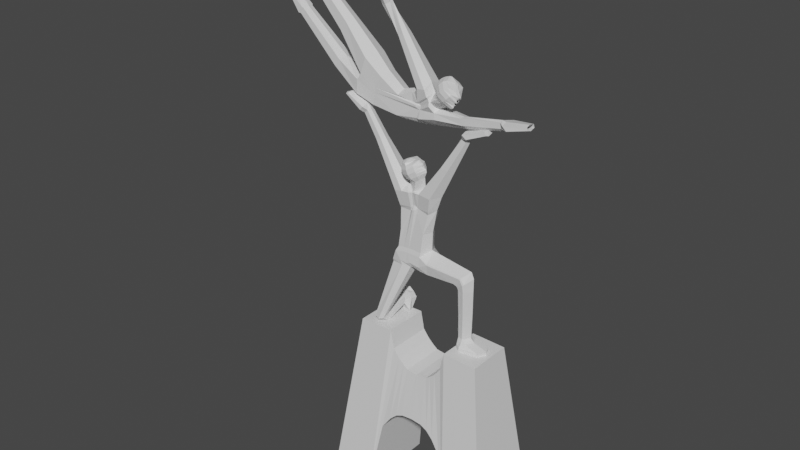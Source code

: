 # Source: Prometeo_1_.blend  (saved by Blender 3.4.6; exported with 4.5.12 LTS)
import bpy
from mathutils import Matrix  # noqa: F401  (used for matrix-valued properties, if any)

bpy.ops.wm.read_factory_settings(use_empty=True)
scene = bpy.context.scene
scene.name = 'Scene'

# ---- collections
col_collection = bpy.data.collections.new('Collection'); scene.collection.children.link(col_collection)

# ---- materials (node trees are filled in below, after node groups)
mat_material = bpy.data.materials.new('Material')
mat_material.alpha_threshold = 0.0
mat_material.use_transparent_shadow = False
mat_material.roughness = 0.5
mat_material.line_color = (0.0, 0.0, 0.0, 1.0)
mat_material_001 = bpy.data.materials.new('Material.001')
mat_material_001.alpha_threshold = 0.0
mat_material_001.use_transparent_shadow = False
mat_material_001.roughness = 0.5
mat_material_001.line_color = (0.0, 0.0, 0.0, 1.0)

# ---- material node trees
mat_material.use_nodes = True; mat_material.node_tree.nodes.clear()
_N = mat_material.node_tree.nodes; _L = mat_material.node_tree.links
n0 = _N.new('ShaderNodeOutputMaterial'); n0.name = 'Material Output'; n0.location = (300, 300)
n1 = _N.new('ShaderNodeBsdfPrincipled'); n1.name = 'Principled BSDF'; n1.location = (10, 300)
n1.distribution = 'GGX'
n1.subsurface_method = 'RANDOM_WALK_SKIN'
n1.inputs[3].default_value = 1.45
n1.inputs[27].default_value = (0.0, 0.0, 0.0, 1.0)
n1.inputs[28].default_value = 1.0
_L.new(n1.outputs[0], n0.inputs[0])
n0.is_active_output = True
mat_material_001.use_nodes = True; mat_material_001.node_tree.nodes.clear()
_N = mat_material_001.node_tree.nodes; _L = mat_material_001.node_tree.links
n0 = _N.new('ShaderNodeOutputMaterial'); n0.name = 'Material Output'; n0.location = (300, 300)
n1 = _N.new('ShaderNodeBsdfPrincipled'); n1.name = 'Principled BSDF'; n1.location = (10, 300)
n1.distribution = 'GGX'
n1.subsurface_method = 'RANDOM_WALK_SKIN'
n1.inputs[3].default_value = 1.45
n1.inputs[27].default_value = (0.0, 0.0, 0.0, 1.0)
n1.inputs[28].default_value = 1.0
_L.new(n1.outputs[0], n0.inputs[0])
n0.is_active_output = True

# ---- world
world_world = bpy.data.worlds.new('World'); scene.world = world_world
world_world.use_nodes = True; world_world.node_tree.nodes.clear()
_N = world_world.node_tree.nodes; _L = world_world.node_tree.links
n0 = _N.new('ShaderNodeOutputWorld'); n0.name = 'World Output'; n0.location = (300, 300)
n1 = _N.new('ShaderNodeBackground'); n1.name = 'Background'; n1.location = (10, 300)
n1.inputs[0].default_value = (0.05088, 0.05088, 0.05088, 1.0)
_L.new(n1.outputs[0], n0.inputs[0])
n0.is_active_output = True
world_world.color = (0.05088, 0.05088, 0.05088)
world_world.use_sun_shadow = False
world_world.sun_shadow_jitter_overblur = 0.0

# ---- meshes
me_cube = bpy.data.meshes.new('Cube')
me_cube.from_pydata([(0.3492, 0.4214, -2.548), (0.3492, 0.5544, -4.121), (0.3492, -0.4214, -2.548), (0.3492, -0.5571, -4.12), (0.5842, -0.5626, -4.222), (0.4968, -0.4214, -2.437), (0.5842, 0.5611, -4.222), (0.4968, 0.4214, -2.437), (0.0, 0.5522, -4.088), (0.000516, -0.4214, -2.589), (0.0, -0.5553, -4.087), (0.000516, 0.4214, -2.589), (0.8141, -0.5742, -4.436), (0.8141, 0.5753, -4.437), (0.6773, 0.4214, -2.276), (0.6773, -0.4214, -2.276), (1.105, -0.5969, -4.854), (1.105, 0.603, -4.854), (0.8811, 0.4214, -2.01), (0.8811, -0.4214, -2.01), (1.468, -0.7531, -7.126), (1.468, 0.7535, -7.124), (0.998, 0.4214, -1.417), (0.998, -0.4214, -1.417), (2.889, -0.7497, -7.063), (2.889, 0.7493, -7.062), (2.121, 0.4214, -1.44), (2.121, -0.4214, -1.44), (-0.3492, 0.4214, -2.548), (-0.3492, 0.5544, -4.121), (-0.3492, -0.4214, -2.548), (-0.3492, -0.5571, -4.12), (-0.5842, -0.5626, -4.222), (-0.4968, -0.4214, -2.437), (-0.5842, 0.5611, -4.222), (-0.4968, 0.4214, -2.437), (-0.000516, -0.4214, -2.589), (-0.000516, 0.4214, -2.589), (-0.8141, -0.5742, -4.436), (-0.8141, 0.5753, -4.437), (-0.6773, 0.4214, -2.276), (-0.6773, -0.4214, -2.276), (-1.105, -0.5969, -4.854), (-1.105, 0.603, -4.854), (-0.8811, 0.4214, -2.01), (-0.8811, -0.4214, -2.01), (-1.468, -0.7531, -7.126), (-1.468, 0.7535, -7.124), (-0.998, 0.4214, -1.417), (-0.998, -0.4214, -1.417), (-2.889, -0.7497, -7.063), (-2.889, 0.7493, -7.062), (-2.121, 0.4214, -1.44), (-2.121, -0.4214, -1.44), (1.841, 0.1782, -1.434), (1.968, 0.03405, -1.437), (1.831, -0.122, -1.434), (1.238, -0.1924, -1.422), (1.073, -0.1254, -1.42), (1.062, 0.1462, -1.419), (1.244, 0.2343, -1.422), (1.843, 0.1782, -1.329), (1.97, 0.03405, -1.332), (1.833, -0.122, -1.329), (1.24, -0.1924, -1.317), (1.075, -0.1254, -1.315), (1.064, 0.1462, -1.315), (1.246, 0.2343, -1.317), (1.38, 0.1782, -1.198), (1.507, 0.03405, -1.2), (1.37, -0.122, -1.198), (1.242, -0.1323, -1.186), (1.078, -0.1014, -1.183), (1.067, 0.1298, -1.183), (1.249, 0.1874, -1.186), (1.276, 0.147, -1.085), (1.403, 0.03107, -1.088), (1.266, -0.09443, -1.085), (1.244, -0.1027, -1.078), (1.079, -0.07782, -1.075), (1.068, 0.1081, -1.075), (1.25, 0.1544, -1.078), (1.015, 0.02175, -1.419), (1.017, 0.02175, -1.315), (1.02, 0.02555, -1.183), (1.021, 0.02424, -1.075), (1.328, 0.1085, 0.5364), (1.484, -0.01476, 0.5332), (1.316, -0.1482, 0.5366), (1.288, -0.1569, 0.5456), (1.086, -0.1305, 0.5486), (1.015, -0.02203, 0.5486), (1.073, 0.0671, 0.5487), (1.296, 0.1163, 0.5454), (1.204, 0.1074, 0.971), (1.327, 0.1118, 0.8061), (1.49, -0.01696, 0.9619), (1.313, -0.1564, 0.7975), (1.274, -0.1655, 0.7589), (1.047, -0.1379, 0.6489), (0.9683, -0.02455, 0.599), (1.032, 0.06859, 0.6397), (1.283, 0.12, 0.7644), (1.408, -0.0173, 1.16), (1.19, -0.1522, 0.9608), (1.162, -0.1611, 0.9306), (0.9152, -0.1344, 0.6865), (0.8385, -0.02465, 0.6272), (0.9007, 0.06551, 0.6756), (1.171, 0.1153, 0.9371), (1.07, 0.09293, -0.2632), (-0.06795, 0.261, 0.9883), (-0.0692, 0.07889, 1.253), (-0.07103, -0.1183, 0.9715), (-0.07064, -0.1313, 0.9304), (-0.08432, -0.09218, 0.5833), (-0.09974, 0.009049, 0.4876), (-0.08738, 0.1999, 0.5654), (-0.06866, 0.2726, 0.9413), (1.444, 0.01422, -0.2772), (1.302, 0.1327, -0.2743), (1.273, 0.1403, -0.2661), (1.266, -0.1225, -0.266), (1.083, -0.09707, -0.2633), (1.291, -0.1141, -0.2741), (0.9916, 0.007232, -0.2632), (-0.363, 0.3172, 1.092), (-0.1418, 0.07641, 1.264), (-0.3647, -0.1128, 1.075), (-0.3664, -0.1253, 0.7488), (-0.36, -0.08777, 0.5936), (-0.3754, 0.06611, 0.4979), (-0.3631, 0.1925, 0.5757), (-0.3659, 0.3283, 0.7598), (-1.251, 0.2954, 1.033), (-0.7492, 0.3353, 1.107), (0.08596, 0.02107, 2.648), (-0.7509, -0.1124, 1.09), (-0.7241, -0.1249, 0.7903), (-0.6285, -0.08737, 0.6486), (-0.6104, 0.06651, 0.5179), (-0.6316, 0.1929, 0.6307), (-0.7851, 0.3465, 0.7582), (-1.287, 0.07718, 1.203), (-1.254, -0.1121, 1.016), (-1.374, -0.09793, 0.6854), (-1.366, -0.087, 0.6077), (-1.437, 0.06688, 0.5364), (-1.395, 0.2073, 0.5898), (-1.346, 0.2795, 0.7197), (-1.434, 0.06539, 0.6865), (-0.9295, -0.001862, 3.237), (-1.041, -0.1248, 0.7465), (-1.04, 0.3466, 0.7574), (-0.9974, 0.3029, 0.6165), (-0.9943, -0.1235, 0.6344), (-0.4056, -0.1117, 3.087), (-0.993, -0.1123, 1.066), (-0.9909, 0.3355, 1.083), (-0.8894, 0.3318, 0.7525), (-0.7186, -0.0873, 0.624), (-0.8633, -0.1124, 1.078), (-0.7006, 0.06657, 0.5211), (-0.8613, 0.3206, 1.095), (-0.9673, -0.1248, 0.7601), (-0.7216, 0.193, 0.6061), (-0.5416, 0.2327, 2.723), (-0.7338, 0.2758, 1.242), (-1.158, 0.2762, 1.193), (-0.34, 0.2755, 1.229), (-0.9496, 0.2759, 1.222), (-0.8374, 0.2322, 1.232), (-0.7347, -0.0958, 1.233), (-1.159, -0.09544, 1.185), (-0.3408, -0.09613, 1.22), (-0.9507, -0.09568, 1.213), (-0.8383, -0.09574, 1.223), (-1.598, -0.1373, -1.178), (-1.785, -0.1431, -1.158), (-1.787, -0.2085, -1.238), (-1.784, -0.3037, -1.282), (-1.48, -0.1418, -1.163), (-1.597, -0.3466, -1.302), (-1.556, -0.02941, -1.104), (-1.479, -0.3025, -1.287), (-1.471, -0.2062, -1.247), (-2.121, -0.367, -1.44), (-0.998, -0.3939, -1.417), (-0.6615, 0.2238, 1.854), (0.2732, -0.002679, 3.132), (-0.09324, 0.05319, 1.877), (-1.082, 0.2241, 1.768), (-1.199, 0.05395, 1.808), (-0.2685, -0.09025, 1.833), (-0.2663, 0.2697, 3.1), (-0.8773, 0.2239, 1.835), (-0.7651, 0.2003, 1.844), (-0.2677, 0.2234, 1.842), (-0.5226, -0.06493, 2.484), (-1.084, -0.08956, 1.759), (-0.7439, -0.0648, 2.449), (-0.6579, -0.08986, 2.503), (-1.117, 0.2331, 2.709), (-1.244, 0.02195, 2.646), (-0.2976, -0.002183, 3.241), (-0.09891, -0.08807, 2.598), (-1.373, 0.07385, 1.025), (-0.8529, 0.2329, 2.698), (-0.6721, 0.2093, 2.611), (-0.09794, 0.2323, 2.608), (-0.4983, -0.06056, 2.59), (-1.119, -0.08727, 2.538), (-0.7181, -0.08755, 2.581), (-0.6732, -0.06048, 2.601), (-1.236, 0.2305, 3.017), (-1.42, -0.001575, 3.09), (0.01466, -0.1393, 3.069), (-0.8407, -0.002013, 3.209), (-0.865, 0.247, 3.071), (-0.7029, 0.2355, 3.086), (0.01587, 0.2205, 3.081), (-0.5416, -0.1188, 3.088), (-1.238, -0.1383, 3.004), (-0.7558, -0.1386, 3.065), (-0.6475, -0.1045, 3.073), (1.864, -0.07508, 5.495), (1.276, -0.04347, 5.151), (0.9723, -0.04331, 5.159), (1.187, -0.08894, 5.124), (1.188, 0.03175, 5.129), (1.011, 0.0319, 5.137), (1.013, -0.08878, 5.132), (-0.9848, 0.2635, 3.053), (-2.383, 0.03206, 5.078), (-0.99, -0.1385, 3.041), (-1.988, 0.09747, 4.347), (-2.123, -0.02077, 4.367), (-0.5058, 0.2445, 3.095), (-1.826, 0.09735, 4.412), (-1.987, -0.09233, 4.338), (-1.827, -0.09245, 4.403), (-1.777, -0.02092, 4.475), (-2.496, -0.06025, 5.058), (-2.959, 0.01514, 5.554), (-2.272, 0.03196, 5.172), (-2.381, -0.1161, 5.071), (-2.27, -0.1162, 5.165), (-2.25, -0.06037, 5.235), (0.3481, -0.02274, 4.156), (0.3511, -0.1138, 4.11), (0.7748, -0.02307, 4.142), (0.6017, 0.1275, 4.105), (0.6009, -0.1141, 4.097), (0.4198, 0.1279, 4.119), (-0.5561, 0.1074, 3.215), (-0.5979, -0.09683, 3.115), (-0.4271, -0.1381, 3.65), (-0.8452, -0.0251, 3.363), (-0.3027, -0.02531, 3.602), (-0.4926, 0.07222, 3.479), (-0.525, -0.1067, 3.432), (-0.9924, -0.03023, 3.419), (-0.2352, -0.03048, 3.77), (-0.5652, 0.1298, 3.588), (-0.6043, -0.1689, 3.531), (-0.8373, 0.3391, 0.7554), (-0.4212, -0.09286, 3.517), (-0.6079, -0.06052, 2.657), (-0.6555, 0.06654, 0.5195), (-0.8071, -0.1124, 1.084), (-0.4478, -0.04951, 3.178), (-0.6069, 0.221, 2.667), (-0.5929, -0.08989, 2.508), (-0.6735, -0.08734, 0.6363), (-0.5006, -0.1388, 3.087), (-0.7133, 0.212, 1.849), (-0.7865, -0.09577, 1.228), (-0.7856, 0.2439, 1.237), (-0.3799, 0.07333, 3.679), (-0.3773, 0.04128, 3.541), (-0.6766, 0.193, 0.6184), (-0.8313, -0.1248, 0.7258), (-0.4269, 0.0526, 3.267), (-0.3861, 0.2697, 3.098), (-0.8057, -0.1379, 3.475), (-0.8053, 0.328, 1.101), (-0.7865, 0.09935, 3.503), (-0.6924, -0.09278, 3.397), (-0.6765, 0.06001, 3.421), (-0.7193, -0.04942, 3.159), (-0.6984, 0.05268, 3.248), (-0.5945, -0.1116, 3.08), (-0.6043, 0.2279, 3.09), (-0.4452, -0.1552, 3.749), (-1.052, -0.03342, 3.466), (-0.2433, -0.0337, 3.849), (-0.6012, 0.1473, 3.678), (-0.6453, -0.19, 3.614), (-0.3919, 0.08353, 3.781), (-0.8727, -0.1551, 3.551), (-0.851, 0.1129, 3.583), (-0.6264, 0.1615, 3.734), (-0.8762, 0.1241, 3.639), (-1.084, -0.03533, 3.541), (-0.4704, -0.168, 3.804), (-0.2993, -0.03537, 3.877), (-0.4171, 0.09208, 3.837), (-0.8979, -0.1678, 3.606), (-0.6705, -0.206, 3.669), (-0.6542, 0.1594, 3.798), (-0.904, 0.1219, 3.702), (-1.102, -0.0375, 3.629), (-0.4981, -0.1702, 3.868), (-0.3041, -0.03736, 3.929), (-0.4448, 0.08991, 3.9), (-0.9257, -0.17, 3.67), (-0.6982, -0.2081, 3.733), (-0.3693, -0.00388, 3.925), (-0.3614, -0.05754, 3.923), (-0.3763, -0.0292, 3.922), (-0.6846, 0.1567, 3.873), (-0.9344, 0.1193, 3.777), (-1.107, -0.04015, 3.719), (-0.4752, 0.08726, 3.975), (-0.9561, -0.1727, 3.745), (-0.7286, -0.2108, 3.808), (-0.5285, -0.1728, 3.943), (-0.3644, -0.02118, 3.995), (-0.3564, -0.04452, 3.993), (-0.3524, -0.0322, 3.999), (-0.7237, 0.1325, 3.982), (-0.9467, 0.09908, 3.897), (-1.101, -0.04324, 3.845), (-0.5287, 0.0705, 4.003), (-0.9661, -0.1615, 3.868), (-0.7631, -0.1956, 3.924), (-0.5763, -0.1617, 3.975), (-0.4379, -0.01271, 4.017), (-0.4308, -0.06061, 4.015), (-0.4272, -0.03531, 4.02), (-0.7795, 0.1153, 4.037), (-0.9201, 0.08463, 3.969), (-1.075, -0.04602, 3.917), (-0.6481, -0.0133, 4.056), (-0.9395, -0.1546, 3.94), (-0.8188, -0.1858, 3.979), (-0.6493, -0.08304, 4.027), (-0.4837, -0.01638, 4.103), (-0.4766, -0.06428, 4.101), (-0.473, -0.03898, 4.106), (-0.8357, -0.0009212, 4.048), (-0.8742, -0.009313, 4.038), (-0.9164, -0.04505, 4.024), (-0.7998, -0.0361, 4.062), (-0.8795, -0.07476, 4.031), (-0.8465, -0.0833, 4.032), (-0.8001, -0.05518, 4.054), (-2.454, 0.1311, 5.181), (-2.563, -0.0663, 5.144), (-2.359, 0.1309, 5.292), (-2.451, -0.1902, 5.175), (-2.357, -0.1904, 5.285), (-2.347, -0.06647, 5.358), (-3.05, -0.1028, 5.542), (-2.915, -0.09367, 5.589), (-2.888, 0.015, 5.584), (-2.955, -0.1981, 5.553), (-2.885, -0.1982, 5.582), (-2.885, -0.1029, 5.6), (1.352, -0.05199, 5.208), (1.098, -0.05183, 5.375), (1.262, -0.1719, 5.232), (1.266, 0.1403, 5.236), (1.12, 0.1407, 5.336), (1.119, -0.1715, 5.331), (1.88, -0.07513, 5.454), (1.819, -0.07501, 5.608), (1.857, -0.1433, 5.483), (1.858, 0.03024, 5.486), (1.823, 0.03055, 5.577), (1.822, -0.143, 5.573), (-1.574, -0.1124, -1.186), (-1.74, -0.1239, -1.181), (-1.741, -0.1294, -1.303), (-1.739, -0.1662, -1.439), (-1.47, -0.1212, -1.183), (-1.573, -0.1547, -1.444), (-1.507, 0.2491, -0.8776), (-1.469, -0.1635, -1.44), (-1.462, -0.1247, -1.305), (-1.722, -0.03083, -1.105), (-1.72, -0.01528, -1.225), (-1.72, -0.02726, -1.373), (-1.453, -0.04485, -1.105), (-1.554, -0.02585, -1.372), (-1.452, -0.04129, -1.373), (-1.442, -0.02778, -1.224), (-1.673, 0.2477, -0.8786), (-1.672, 0.2633, -0.9978), (-1.672, 0.2513, -1.146), (-1.405, 0.2337, -0.8786), (-1.505, 0.2527, -1.145), (-1.465, 0.4239, -0.6919), (-1.403, 0.2372, -1.146), (-1.393, 0.2508, -0.9976), (-1.482, 0.326, -0.759), (-1.755, 0.3233, -0.8159), (-1.794, 0.3528, -0.9868), (-1.794, 0.33, -1.429), (-1.288, 0.2967, -0.7609), (-1.478, 0.3327, -1.424), (-1.284, 0.3034, -1.41), (-1.267, 0.3291, -0.9864), (-1.682, 0.4341, -0.8475), (-1.793, 0.4577, -0.9796), (-1.746, 0.429, -1.435), (-1.27, 0.398, -0.784), (-1.513, 0.4324, -1.424), (-1.468, 0.4217, -0.9792), (-1.324, 0.3954, -1.419), (-1.193, 0.4278, -0.979), (-1.115, -0.06253, 2.451), (-0.1228, -0.06339, 2.49)], [], [(3, 1, 6, 4), (7, 5, 15, 14), (0, 2, 5, 7), (8, 1, 3, 10), (2, 3, 4, 5), (8, 11, 0, 1), (13, 14, 18, 17), (1, 0, 7, 6), (3, 2, 9, 10), (0, 11, 9, 2), (6, 7, 14, 13), (4, 6, 13, 12), (5, 4, 12, 15), (19, 16, 20, 23), (14, 15, 19, 18), (15, 12, 16, 19), (12, 13, 17, 16), (20, 21, 25, 24), (16, 17, 21, 20), (17, 18, 22, 21), (18, 19, 23, 22), (25, 26, 27, 24), (21, 22, 26, 25), (22, 60, 54, 55, 56, 57, 23, 27, 26), (23, 20, 24, 27), (31, 32, 34, 29), (35, 40, 41, 33), (28, 35, 33, 30), (8, 10, 31, 29), (30, 33, 32, 31), (8, 29, 28, 37), (39, 43, 44, 40), (29, 34, 35, 28), (31, 10, 36, 30), (28, 30, 36, 37), (34, 39, 40, 35), (32, 38, 39, 34), (33, 41, 38, 32), (45, 49, 46, 42), (40, 44, 45, 41), (41, 45, 42, 38), (38, 42, 43, 39), (46, 50, 51, 47), (42, 46, 47, 43), (43, 47, 48, 44), (44, 48, 187, 49, 45), (51, 50, 53, 186, 52), (47, 51, 52, 48), (48, 52, 186, 187), (49, 53, 50, 46), (83, 65, 72, 84), (23, 57, 58, 82, 59, 60, 22), (54, 60, 67, 61), (82, 58, 65, 83), (57, 56, 63, 64), (55, 54, 61, 62), (60, 59, 66, 67), (58, 57, 64, 65), (56, 55, 62, 63), (68, 74, 81, 75), (64, 63, 70, 71), (62, 61, 68, 69), (67, 66, 73, 74), (65, 64, 71, 72), (63, 62, 69, 70), (61, 67, 74, 68), (70, 69, 76, 77), (123, 122, 89, 90), (121, 110, 92, 93), (84, 72, 79, 85), (71, 70, 77, 78), (69, 68, 75, 76), (74, 73, 80, 81), (72, 71, 78, 79), (73, 84, 85, 80), (119, 120, 86, 87), (59, 82, 83, 66), (66, 83, 84, 73), (93, 92, 101, 102), (87, 86, 95, 96), (89, 88, 97, 98), (124, 119, 87, 88), (125, 123, 90, 91), (120, 121, 93, 86), (110, 125, 91, 92), (122, 124, 88, 89), (101, 100, 107, 108), (95, 102, 109, 94), (100, 99, 106, 107), (90, 89, 98, 99), (88, 87, 96, 97), (91, 90, 99, 100), (86, 93, 102, 95), (92, 91, 100, 101), (108, 107, 116, 117), (94, 109, 118, 111), (107, 106, 115, 116), (98, 97, 104, 105), (96, 95, 94, 103), (102, 101, 108, 109), (99, 98, 105, 106), (97, 96, 103, 104), (116, 115, 130, 131), (113, 112, 127, 128), (115, 114, 129, 130), (105, 104, 113, 114), (103, 94, 111, 112), (109, 108, 117, 118), (106, 105, 114, 115), (104, 103, 112, 113), (78, 77, 124, 122), (80, 85, 125, 110), (75, 81, 121, 120), (85, 79, 123, 125), (77, 76, 119, 124), (76, 75, 120, 119), (81, 80, 110, 121), (79, 78, 122, 123), (132, 131, 140, 141), (126, 133, 142, 135), (131, 130, 139, 140), (111, 118, 133, 126), (117, 116, 131, 132), (114, 113, 128, 129), (112, 111, 126, 127), (118, 117, 132, 133), (174, 127, 190, 193), (155, 152, 145, 146), (153, 154, 148, 149), (129, 128, 137, 138), (127, 126, 169), (133, 132, 141, 142), (130, 129, 138, 139), (276, 172, 198, 272), (147, 146, 150), (149, 150, 206, 134), (148, 150, 149), (160, 155, 182, 184), (158, 153, 149, 134), (148, 154, 177, 178), (152, 157, 144, 145), (170, 158, 134, 168), (171, 163, 158, 170), (171, 170, 195, 196), (169, 126, 135, 167), (164, 161, 157, 152), (155, 146, 180, 182), (163, 159, 153, 158), (162, 160, 184, 185), (159, 165, 154, 153), (160, 164, 152, 155), (168, 143, 192, 191), (173, 175, 200, 199), (273, 281, 164, 160), (265, 280, 165, 159), (268, 273, 160, 162), (285, 265, 159, 163), (280, 268, 162, 165), (281, 269, 161, 164), (277, 285, 163, 171), (143, 173, 199, 192), (169, 167, 188, 197), (172, 174, 193, 198), (127, 169, 197, 190), (269, 276, 176, 161), (161, 176, 175, 157), (128, 174, 172, 137), (157, 175, 173, 144), (127, 174, 128), (277, 171, 196, 275), (184, 182, 386, 388), (185, 184, 388, 389), (179, 178, 382, 383), (177, 181, 385, 381), (154, 165, 181, 177), (146, 147, 179, 180), (165, 162, 185, 181), (147, 148, 178, 179), (193, 190, 136, 422), (187, 186, 53, 49), (192, 199, 421, 203), (272, 198, 210, 267), (191, 192, 203, 202), (197, 188, 166, 209), (199, 200, 421), (275, 196, 208, 271), (198, 193, 422), (195, 191, 202, 207), (190, 197, 209, 136), (170, 168, 191, 195), (175, 176, 201, 200), (205, 136, 189, 216), (203, 211, 222, 215), (267, 210, 221, 291), (202, 203, 215, 214), (209, 166, 194, 220), (211, 212, 223, 234, 222), (271, 208, 219, 292), (210, 205, 216, 156), (207, 202, 214, 232, 218), (136, 209, 220, 189), (196, 195, 207, 208), (200, 201, 213, 212), (223, 151, 234), (251, 253, 230, 229), (249, 252, 228, 231), (217, 151, 223, 224), (291, 289, 217, 224), (290, 217, 257, 288), (248, 249, 231, 227), (250, 251, 229, 226), (208, 207, 218, 219), (212, 213, 224, 223), (231, 228, 371, 374), (143, 206, 144, 173), (144, 206, 150, 145), (134, 206, 143, 168), (150, 146, 145), (150, 148, 147), (274, 270, 255, 221), (234, 151, 241, 240), (227, 231, 374, 370), (229, 230, 373, 372), (226, 229, 372, 369), (252, 250, 226, 228), (253, 248, 227, 230), (151, 217, 219, 218), (238, 235, 233, 244), (232, 214, 235, 238), (232, 151, 218), (215, 222, 239, 236), (151, 232, 238, 241), (239, 240, 246, 245), (241, 238, 244, 247), (236, 239, 245, 242), (222, 234, 240, 239), (214, 215, 236, 235), (245, 246, 361, 360), (247, 244, 359, 362), (242, 245, 360, 358), (246, 247, 362, 361), (235, 236, 242, 233), (240, 241, 247, 246), (283, 282, 204, 194), (237, 283, 194, 166), (194, 204, 248, 253), (216, 189, 250, 252), (189, 220, 251, 250), (204, 156, 249, 248), (156, 216, 252, 249), (220, 194, 253, 251), (266, 258, 262, 256), (290, 254, 237, 292), (282, 254, 259, 279), (270, 204, 258, 266), (289, 255, 260, 287), (287, 260, 264, 284), (288, 257, 261, 286), (279, 259, 263, 278), (166, 271, 292, 237), (259, 288, 286, 263), (217, 290, 292, 219), (221, 255, 289, 291), (260, 266, 256, 264), (156, 204, 270, 274), (237, 254, 282, 283), (217, 289, 287, 257), (254, 290, 288, 259), (255, 270, 266, 260), (142, 141, 280, 265), (258, 279, 278, 262), (204, 282, 279, 258), (257, 287, 284, 261), (139, 138, 281, 273), (167, 135, 285, 277), (140, 139, 273, 268), (176, 276, 272, 201), (141, 140, 268, 280), (137, 172, 276, 269), (138, 137, 269, 281), (135, 142, 265, 285), (188, 275, 271, 166), (201, 272, 267, 213), (167, 277, 275, 188), (213, 267, 291, 224), (256, 262, 295, 293), (296, 300, 302, 301), (261, 284, 299, 294), (263, 286, 300, 296), (278, 263, 296, 298), (262, 278, 298, 295), (286, 261, 294, 300), (264, 256, 293, 297), (284, 264, 297, 299), (305, 306, 314, 317, 313), (294, 299, 307, 303), (297, 293, 304, 308), (298, 296, 301, 306), (300, 294, 303, 302), (295, 298, 306, 305), (299, 297, 308, 307), (293, 295, 305, 304), (317, 314, 323, 327), (307, 308, 316, 315), (304, 305, 313, 318, 312), (301, 302, 310, 309), (303, 307, 315, 311), (308, 304, 312, 316), (306, 301, 309, 314), (302, 303, 311, 310), (320, 321, 331, 330), (317, 319, 318, 313), (314, 309, 320, 323), (309, 310, 321, 320), (312, 318, 328, 326), (311, 315, 324, 322), (315, 316, 325, 324), (319, 317, 327, 329), (310, 311, 322, 321), (316, 312, 326, 325), (318, 319, 329, 328), (335, 336, 346, 345), (326, 328, 338, 336), (325, 326, 336, 335), (321, 322, 332, 331), (329, 327, 337, 339), (327, 323, 333, 337), (323, 320, 330, 333), (328, 329, 339, 338), (322, 324, 334, 332), (324, 325, 335, 334), (341, 342, 352, 351), (331, 332, 342, 341), (339, 337, 347, 349), (337, 333, 343, 347), (333, 330, 340, 343), (338, 339, 349, 348), (332, 334, 344, 342), (334, 335, 345, 344), (330, 331, 341, 340), (336, 338, 348, 346), (343, 346, 348, 349, 347), (350, 351, 352, 354, 355, 356, 353), (342, 344, 354, 352), (345, 346, 356, 355), (343, 340, 350, 353), (340, 341, 351, 350), (346, 343, 353, 356), (344, 345, 355, 354), (358, 360, 366, 363), (361, 362, 368, 367), (357, 358, 363, 243), (359, 357, 243, 365), (244, 233, 357, 359), (233, 242, 358, 357), (368, 365, 364), (364, 365, 243, 363), (367, 364, 363, 366), (364, 367, 368), (362, 359, 365, 368), (360, 361, 367, 366), (373, 370, 376, 379), (371, 369, 375, 377), (374, 371, 377, 380), (370, 374, 380, 376), (228, 226, 369, 371), (230, 227, 370, 373), (377, 225, 376, 380), (225, 377, 375), (225, 378, 379, 376), (378, 225, 375), (369, 372, 378, 375), (372, 373, 379, 378), (382, 381, 183, 390), (385, 389, 396, 393), (384, 383, 391, 392), (386, 384, 392, 394), (182, 180, 384, 386), (180, 179, 383, 384), (181, 185, 389, 385), (178, 177, 381, 382), (394, 392, 399, 401), (395, 394, 401, 403), (396, 395, 403, 404), (391, 390, 397, 398), (381, 385, 393, 183), (383, 382, 390, 391), (389, 388, 395, 396), (388, 386, 394, 395), (403, 401, 410, 411), (404, 403, 411, 412), (398, 397, 406, 407), (387, 400, 409, 405), (392, 391, 398, 399), (393, 396, 404, 400), (390, 183, 387, 397), (183, 393, 400, 387), (407, 406, 413, 414), (405, 409, 416, 402), (406, 405, 402, 413), (409, 412, 420, 416), (401, 399, 408, 410), (399, 398, 407, 408), (400, 404, 412, 409), (397, 387, 405, 406), (418, 417, 415, 414), (402, 418, 414, 413), (416, 420, 418, 402), (420, 419, 417, 418), (412, 411, 419, 420), (411, 410, 417, 419), (410, 408, 415, 417), (408, 407, 414, 415), (156, 274, 221, 210), (203, 421, 211), (421, 200, 212, 211), (422, 205, 210, 198), (422, 136, 205)])
_uv = me_cube.uv_layers.new(name='UVMap')
_uv.uv.foreach_set('vector', [0.375, 0.75, 0.375, 0.5, 0.375, 0.5, 0.375, 0.75, 0.625, 0.5, 0.625, 0.75, 0.625, 0.75, 0.625, 0.5, 0.625, 0.5, 0.625, 0.75, 0.625, 0.75, 0.625, 0.5, 0.25, 0.5, 0.375, 0.5, 0.375, 0.75, 0.25, 0.75, 0.625, 0.75, 0.375, 0.75, 0.375, 0.75, 0.625, 0.75, 0.375, 0.375, 0.625, 0.375, 0.625, 0.5, 0.375, 0.5, 0.375, 0.5, 0.625, 0.5, 0.625, 0.5, 0.375, 0.5, 0.375, 0.5, 0.625, 0.5, 0.625, 0.5, 0.375, 0.5, 0.375, 0.75, 0.625, 0.75, 0.625, 0.875, 0.375, 0.875, 0.625, 0.5, 0.75, 0.5, 0.75, 0.75, 0.625, 0.75, 0.375, 0.5, 0.625, 0.5, 0.625, 0.5, 0.375, 0.5, 0.375, 0.75, 0.375, 0.5, 0.375, 0.5, 0.375, 0.75, 0.625, 0.75, 0.375, 0.75, 0.375, 0.75, 0.625, 0.75, 0.625, 0.75, 0.375, 0.75, 0.375, 0.75, 0.625, 0.75, 0.625, 0.5, 0.625, 0.75, 0.625, 0.75, 0.625, 0.5, 0.625, 0.75, 0.375, 0.75, 0.375, 0.75, 0.625, 0.75, 0.375, 0.75, 0.375, 0.5, 0.375, 0.5, 0.375, 0.75, 0.375, 0.75, 0.375, 0.5, 0.375, 0.5, 0.375, 0.75, 0.375, 0.75, 0.375, 0.5, 0.375, 0.5, 0.375, 0.75, 0.375, 0.5, 0.625, 0.5, 0.625, 0.5, 0.375, 0.5, 0.625, 0.5, 0.625, 0.75, 0.625, 0.75, 0.625, 0.5, 0.375, 0.5, 0.625, 0.5, 0.625, 0.75, 0.375, 0.75, 0.375, 0.5, 0.625, 0.5, 0.625, 0.5, 0.375, 0.5, 0.625, 0.5, 0.625, 0.5555, 0.625, 0.5721, 0.625, 0.6149, 0.625, 0.6612, 0.625, 0.6821, 0.625, 0.75, 0.625, 0.75, 0.625, 0.5, 0.625, 0.75, 0.375, 0.75, 0.375, 0.75, 0.625, 0.75, 0.375, 0.75, 0.375, 0.75, 0.375, 0.5, 0.375, 0.5, 0.625, 0.5, 0.625, 0.5, 0.625, 0.75, 0.625, 0.75, 0.625, 0.5, 0.625, 0.5, 0.625, 0.75, 0.625, 0.75, 0.25, 0.5, 0.25, 0.75, 0.375, 0.75, 0.375, 0.5, 0.625, 0.75, 0.625, 0.75, 0.375, 0.75, 0.375, 0.75, 0.375, 0.375, 0.375, 0.5, 0.625, 0.5, 0.625, 0.375, 0.375, 0.5, 0.375, 0.5, 0.625, 0.5, 0.625, 0.5, 0.375, 0.5, 0.375, 0.5, 0.625, 0.5, 0.625, 0.5, 0.375, 0.75, 0.375, 0.875, 0.625, 0.875, 0.625, 0.75, 0.625, 0.5, 0.625, 0.75, 0.75, 0.75, 0.75, 0.5, 0.375, 0.5, 0.375, 0.5, 0.625, 0.5, 0.625, 0.5, 0.375, 0.75, 0.375, 0.75, 0.375, 0.5, 0.375, 0.5, 0.625, 0.75, 0.625, 0.75, 0.375, 0.75, 0.375, 0.75, 0.625, 0.75, 0.625, 0.75, 0.375, 0.75, 0.375, 0.75, 0.625, 0.5, 0.625, 0.5, 0.625, 0.75, 0.625, 0.75, 0.625, 0.75, 0.625, 0.75, 0.375, 0.75, 0.375, 0.75, 0.375, 0.75, 0.375, 0.75, 0.375, 0.5, 0.375, 0.5, 0.375, 0.75, 0.375, 0.75, 0.375, 0.5, 0.375, 0.5, 0.375, 0.75, 0.375, 0.75, 0.375, 0.5, 0.375, 0.5, 0.375, 0.5, 0.375, 0.5, 0.625, 0.5, 0.625, 0.5, 0.625, 0.5, 0.625, 0.5, 0.625, 0.7331, 0.625, 0.75, 0.625, 0.75, 0.375, 0.5, 0.375, 0.75, 0.625, 0.75, 0.625, 0.7251, 0.625, 0.5, 0.375, 0.5, 0.375, 0.5, 0.625, 0.5, 0.625, 0.5, 0.625, 0.5, 0.625, 0.5, 0.625, 0.7251, 0.625, 0.7331, 0.625, 0.75, 0.625, 0.75, 0.375, 0.75, 0.375, 0.75, 0.625, 0.6222, 0.625, 0.6647, 0.625, 0.6647, 0.625, 0.6222, 0.625, 0.75, 0.625, 0.6821, 0.625, 0.6647, 0.625, 0.6222, 0.625, 0.5796, 0.625, 0.5555, 0.625, 0.5, 0.625, 0.5721, 0.625, 0.5555, 0.625, 0.5555, 0.625, 0.5721, 0.625, 0.6222, 0.625, 0.6647, 0.625, 0.6647, 0.625, 0.6222, 0.625, 0.6821, 0.625, 0.6612, 0.625, 0.6612, 0.625, 0.6821, 0.625, 0.6149, 0.625, 0.5721, 0.625, 0.5721, 0.625, 0.6149, 0.625, 0.5555, 0.625, 0.5796, 0.625, 0.5796, 0.625, 0.5555, 0.625, 0.6647, 0.625, 0.6821, 0.625, 0.6821, 0.625, 0.6647, 0.625, 0.6612, 0.625, 0.6149, 0.625, 0.6149, 0.625, 0.6612, 0.625, 0.5721, 0.625, 0.5555, 0.625, 0.5555, 0.625, 0.5721, 0.625, 0.6821, 0.625, 0.6612, 0.625, 0.6612, 0.625, 0.6821, 0.625, 0.6149, 0.625, 0.5721, 0.625, 0.5721, 0.625, 0.6149, 0.625, 0.5555, 0.625, 0.5796, 0.625, 0.5796, 0.625, 0.5555, 0.625, 0.6647, 0.625, 0.6821, 0.625, 0.6821, 0.625, 0.6647, 0.625, 0.6612, 0.625, 0.6149, 0.625, 0.6149, 0.625, 0.6612, 0.625, 0.5721, 0.625, 0.5555, 0.625, 0.5555, 0.625, 0.5721, 0.625, 0.6612, 0.625, 0.6149, 0.625, 0.6149, 0.625, 0.6612, 0.625, 0.6647, 0.625, 0.6821, 0.625, 0.6821, 0.625, 0.6647, 0.625, 0.5555, 0.625, 0.5796, 0.625, 0.5796, 0.625, 0.5555, 0.625, 0.6222, 0.625, 0.6647, 0.625, 0.6647, 0.625, 0.6222, 0.625, 0.6821, 0.625, 0.6612, 0.625, 0.6612, 0.625, 0.6821, 0.625, 0.6149, 0.625, 0.5721, 0.625, 0.5721, 0.625, 0.6149, 0.625, 0.5555, 0.625, 0.5796, 0.625, 0.5796, 0.625, 0.5555, 0.625, 0.6647, 0.625, 0.6821, 0.625, 0.6821, 0.625, 0.6647, 0.625, 0.5796, 0.625, 0.6222, 0.625, 0.6222, 0.625, 0.5796, 0.625, 0.6149, 0.625, 0.5721, 0.625, 0.5721, 0.625, 0.6149, 0.625, 0.5796, 0.625, 0.6222, 0.625, 0.6222, 0.625, 0.5796, 0.625, 0.5796, 0.625, 0.6222, 0.625, 0.6222, 0.625, 0.5796, 0.625, 0.5555, 0.625, 0.5796, 0.625, 0.5796, 0.625, 0.5555, 0.625, 0.6149, 0.625, 0.5721, 0.625, 0.5721, 0.625, 0.6149, 0.625, 0.6821, 0.625, 0.6612, 0.625, 0.6612, 0.625, 0.6821, 0.625, 0.6612, 0.625, 0.6149, 0.625, 0.6149, 0.625, 0.6612, 0.625, 0.6222, 0.625, 0.6647, 0.625, 0.6647, 0.625, 0.6222, 0.625, 0.5721, 0.625, 0.5555, 0.625, 0.5555, 0.625, 0.5721, 0.625, 0.5796, 0.625, 0.6222, 0.625, 0.6222, 0.625, 0.5796, 0.625, 0.6821, 0.625, 0.6612, 0.625, 0.6612, 0.625, 0.6821, 0.625, 0.5796, 0.625, 0.6222, 0.625, 0.6222, 0.625, 0.5796, 0.625, 0.5721, 0.625, 0.5555, 0.625, 0.5555, 0.625, 0.5721, 0.625, 0.6222, 0.625, 0.6647, 0.625, 0.6647, 0.625, 0.6222, 0.625, 0.6647, 0.625, 0.6821, 0.625, 0.6821, 0.625, 0.6647, 0.625, 0.6612, 0.625, 0.6149, 0.625, 0.6149, 0.625, 0.6612, 0.625, 0.6222, 0.625, 0.6647, 0.625, 0.6647, 0.625, 0.6222, 0.625, 0.5721, 0.625, 0.5555, 0.625, 0.5555, 0.625, 0.5721, 0.625, 0.5796, 0.625, 0.6222, 0.625, 0.6222, 0.625, 0.5796, 0.625, 0.5796, 0.625, 0.6222, 0.625, 0.6222, 0.625, 0.5796, 0.625, 0.5721, 0.625, 0.5555, 0.625, 0.5555, 0.625, 0.5721, 0.625, 0.6222, 0.625, 0.6647, 0.625, 0.6647, 0.625, 0.6222, 0.625, 0.6821, 0.625, 0.6612, 0.625, 0.6612, 0.625, 0.6821, 0.625, 0.6149, 0.625, 0.5721, 0.625, 0.5721, 0.625, 0.6149, 0.625, 0.5555, 0.625, 0.5796, 0.625, 0.5796, 0.625, 0.5555, 0.625, 0.6647, 0.625, 0.6821, 0.625, 0.6821, 0.625, 0.6647, 0.625, 0.6612, 0.625, 0.6149, 0.625, 0.6149, 0.625, 0.6612, 0.625, 0.6222, 0.625, 0.6647, 0.625, 0.6647, 0.625, 0.6222, 0.625, 0.6612, 0.625, 0.6149, 0.625, 0.6149, 0.625, 0.6612, 0.625, 0.6647, 0.625, 0.6821, 0.625, 0.6821, 0.625, 0.6647, 0.625, 0.6821, 0.625, 0.6612, 0.625, 0.6612, 0.625, 0.6821, 0.625, 0.6149, 0.625, 0.5721, 0.625, 0.5721, 0.625, 0.6149, 0.625, 0.5555, 0.625, 0.5796, 0.625, 0.5796, 0.625, 0.5555, 0.625, 0.6647, 0.625, 0.6821, 0.625, 0.6821, 0.625, 0.6647, 0.625, 0.6612, 0.625, 0.6149, 0.625, 0.6149, 0.625, 0.6612, 0.625, 0.6821, 0.625, 0.6612, 0.625, 0.6612, 0.625, 0.6821, 0.625, 0.5796, 0.625, 0.6222, 0.625, 0.6222, 0.625, 0.5796, 0.625, 0.5721, 0.625, 0.5555, 0.625, 0.5555, 0.625, 0.5721, 0.625, 0.6222, 0.625, 0.6647, 0.625, 0.6647, 0.625, 0.6222, 0.625, 0.6612, 0.625, 0.6149, 0.625, 0.6149, 0.625, 0.6612, 0.625, 0.6149, 0.625, 0.5721, 0.625, 0.5721, 0.625, 0.6149, 0.625, 0.5555, 0.625, 0.5796, 0.625, 0.5796, 0.625, 0.5555, 0.625, 0.6647, 0.625, 0.6821, 0.625, 0.6821, 0.625, 0.6647, 0.625, 0.5796, 0.625, 0.6222, 0.625, 0.6222, 0.625, 0.5796, 0.625, 0.5721, 0.625, 0.5555, 0.625, 0.5555, 0.625, 0.5721, 0.625, 0.6222, 0.625, 0.6647, 0.625, 0.6647, 0.625, 0.6222, 0.625, 0.5721, 0.625, 0.5555, 0.625, 0.5555, 0.625, 0.5721, 0.625, 0.5796, 0.625, 0.6222, 0.625, 0.6222, 0.625, 0.5796, 0.625, 0.6821, 0.625, 0.6612, 0.625, 0.6612, 0.625, 0.6821, 0.625, 0.6149, 0.625, 0.5721, 0.625, 0.5721, 0.625, 0.6149, 0.625, 0.5555, 0.625, 0.5796, 0.625, 0.5796, 0.625, 0.5555, 0.625, 0.6381, 0.625, 0.6149, 0.625, 0.6149, 0.625, 0.6381, 0.625, 0.6647, 0.625, 0.6821, 0.625, 0.6821, 0.625, 0.6647, 0.625, 0.5555, 0.625, 0.5796, 0.625, 0.5796, 0.625, 0.5555, 0.625, 0.6821, 0.625, 0.6612, 0.625, 0.6612, 0.625, 0.6821, 0.625, 0.6149, 0.625, 0.5721, 0.625, 0.5935, 0.625, 0.5555, 0.625, 0.5796, 0.625, 0.5796, 0.625, 0.5555, 0.625, 0.6647, 0.625, 0.6821, 0.625, 0.6821, 0.625, 0.6647, 0.625, 0.6381, 0.625, 0.6381, 0.625, 0.6381, 0.625, 0.6381, 0.625, 0.6222, 0.625, 0.6647, 0.625, 0.6188, 0.625, 0.5555, 0.625, 0.6188, 0.625, 0.616, 0.625, 0.5721, 0.625, 0.5796, 0.625, 0.6188, 0.625, 0.5555, 0.625, 0.6647, 0.625, 0.6647, 0.625, 0.6647, 0.625, 0.6647, 0.625, 0.5721, 0.625, 0.5555, 0.625, 0.5555, 0.625, 0.5721, 0.625, 0.5796, 0.625, 0.5796, 0.625, 0.5796, 0.625, 0.5796, 0.625, 0.6821, 0.625, 0.6612, 0.625, 0.6612, 0.625, 0.6821, 0.625, 0.5935, 0.625, 0.5721, 0.625, 0.5721, 0.625, 0.5935, 0.625, 0.5935, 0.625, 0.5721, 0.625, 0.5721, 0.625, 0.5935, 0.625, 0.5935, 0.625, 0.5935, 0.625, 0.5935, 0.625, 0.5935, 0.625, 0.5935, 0.625, 0.5721, 0.625, 0.5721, 0.625, 0.5935, 0.625, 0.6821, 0.625, 0.6612, 0.625, 0.6612, 0.625, 0.6821, 0.625, 0.6647, 0.625, 0.6647, 0.625, 0.6647, 0.625, 0.6647, 0.625, 0.5721, 0.625, 0.5555, 0.625, 0.5555, 0.625, 0.5721, 0.625, 0.6222, 0.625, 0.6647, 0.625, 0.6647, 0.625, 0.6222, 0.625, 0.5555, 0.625, 0.5796, 0.625, 0.5796, 0.625, 0.5555, 0.625, 0.6647, 0.625, 0.6821, 0.625, 0.6821, 0.625, 0.6647, 0.625, 0.5935, 0.625, 0.6149, 0.625, 0.6149, 0.625, 0.5935, 0.625, 0.6381, 0.625, 0.6381, 0.625, 0.6381, 0.625, 0.6381, 0.625, 0.6647, 0.625, 0.6821, 0.625, 0.6821, 0.625, 0.6647, 0.625, 0.5555, 0.625, 0.5796, 0.625, 0.5796, 0.625, 0.5555, 0.625, 0.6222, 0.625, 0.6647, 0.625, 0.6647, 0.625, 0.6222, 0.625, 0.5721, 0.625, 0.5555, 0.625, 0.5555, 0.625, 0.5721, 0.625, 0.5796, 0.625, 0.6222, 0.625, 0.6222, 0.625, 0.5796, 0.625, 0.6821, 0.625, 0.6612, 0.625, 0.6612, 0.625, 0.6821, 0.625, 0.5935, 0.625, 0.5721, 0.625, 0.5721, 0.625, 0.5935, 0.625, 0.6149, 0.625, 0.6381, 0.625, 0.6381, 0.625, 0.6149, 0.625, 0.5935, 0.625, 0.5935, 0.625, 0.5935, 0.625, 0.5935, 0.625, 0.6381, 0.625, 0.6381, 0.625, 0.6381, 0.625, 0.6381, 0.625, 0.6149, 0.625, 0.5935, 0.625, 0.5935, 0.625, 0.6149, 0.625, 0.6612, 0.625, 0.6381, 0.625, 0.6381, 0.625, 0.6612, 0.625, 0.6612, 0.625, 0.6381, 0.625, 0.6381, 0.625, 0.6612, 0.625, 0.6612, 0.625, 0.6381, 0.625, 0.6381, 0.625, 0.6612, 0.625, 0.6612, 0.625, 0.6381, 0.625, 0.6381, 0.625, 0.6612, 0.625, 0.6149, 0.625, 0.6381, 0.625, 0.6612, 0.625, 0.5935, 0.625, 0.5935, 0.625, 0.5935, 0.625, 0.5935, 0.625, 0.6647, 0.625, 0.6647, 0.625, 0.6647, 0.625, 0.6647, 0.625, 0.6222, 0.625, 0.6647, 0.625, 0.6647, 0.625, 0.6222, 0.625, 0.6222, 0.625, 0.5796, 0.625, 0.5796, 0.625, 0.6222, 0.625, 0.5796, 0.625, 0.5796, 0.625, 0.5796, 0.625, 0.5796, 0.625, 0.5796, 0.625, 0.5796, 0.625, 0.5796, 0.625, 0.5796, 0.625, 0.6647, 0.625, 0.6222, 0.625, 0.6222, 0.625, 0.6647, 0.625, 0.5796, 0.625, 0.6222, 0.625, 0.6222, 0.625, 0.5796, 0.625, 0.6222, 0.625, 0.5796, 0.625, 0.5796, 0.625, 0.6222, 0.625, 0.6381, 0.625, 0.6149, 0.625, 0.6149, 0.625, 0.6381, 0.625, 0.7331, 0.625, 0.7251, 0.625, 0.75, 0.625, 0.75, 0.625, 0.6149, 0.625, 0.6381, 0.625, 0.6381, 0.625, 0.6149, 0.625, 0.6381, 0.625, 0.6381, 0.625, 0.6381, 0.625, 0.6381, 0.625, 0.5935, 0.625, 0.6149, 0.625, 0.6149, 0.625, 0.5935, 0.625, 0.5935, 0.625, 0.5935, 0.625, 0.5935, 0.625, 0.5935, 0.625, 0.6381, 0.625, 0.6381, 0.625, 0.6381, 0.625, 0.5935, 0.625, 0.5935, 0.625, 0.5935, 0.625, 0.5935, 0.625, 0.6381, 0.625, 0.6381, 0.625, 0.6381, 0.625, 0.5935, 0.625, 0.5935, 0.625, 0.5935, 0.625, 0.5935, 0.625, 0.6149, 0.625, 0.5935, 0.625, 0.5935, 0.625, 0.6149, 0.625, 0.5935, 0.625, 0.5935, 0.625, 0.5935, 0.625, 0.5935, 0.625, 0.6381, 0.625, 0.6381, 0.625, 0.6381, 0.625, 0.6381, 0.625, 0.6381, 0.625, 0.6149, 0.625, 0.6149, 0.625, 0.6381, 0.625, 0.6149, 0.625, 0.6381, 0.625, 0.6381, 0.625, 0.6149, 0.625, 0.6381, 0.625, 0.6381, 0.625, 0.6381, 0.625, 0.6381, 0.625, 0.5935, 0.625, 0.6149, 0.625, 0.6149, 0.625, 0.5935, 0.625, 0.5935, 0.625, 0.5935, 0.625, 0.5935, 0.625, 0.5935, 0.625, 0.6381, 0.625, 0.6381, 0.625, 0.6381, 0.625, 0.6381, 0.625, 0.6381, 0.625, 0.5935, 0.625, 0.5935, 0.625, 0.5935, 0.625, 0.5935, 0.625, 0.6381, 0.625, 0.6381, 0.625, 0.6381, 0.625, 0.6381, 0.625, 0.5935, 0.625, 0.5935, 0.625, 0.5935, 0.625, 0.5935, 0.625, 0.5935, 0.625, 0.6149, 0.625, 0.5935, 0.625, 0.5935, 0.625, 0.6149, 0.625, 0.5935, 0.625, 0.5935, 0.625, 0.5935, 0.625, 0.5935, 0.625, 0.6381, 0.625, 0.6381, 0.625, 0.6381, 0.625, 0.6381, 0.625, 0.6381, 0.625, 0.6149, 0.625, 0.6381, 0.625, 0.5935, 0.625, 0.5935, 0.625, 0.5935, 0.625, 0.5935, 0.625, 0.6381, 0.625, 0.6381, 0.625, 0.6381, 0.625, 0.6381, 0.625, 0.6149, 0.625, 0.6149, 0.625, 0.6381, 0.625, 0.6381, 0.625, 0.6381, 0.625, 0.6229, 0.625, 0.6149, 0.625, 0.6381, 0.625, 0.6097, 0.625, 0.6149, 0.625, 0.6149, 0.625, 0.6097, 0.625, 0.6149, 0.625, 0.6381, 0.625, 0.6381, 0.625, 0.6149, 0.625, 0.6149, 0.625, 0.5935, 0.625, 0.5935, 0.625, 0.6149, 0.625, 0.5935, 0.625, 0.5935, 0.625, 0.5935, 0.625, 0.5935, 0.625, 0.6381, 0.625, 0.6381, 0.625, 0.6381, 0.625, 0.6381, 0.625, 0.6381, 0.625, 0.6381, 0.625, 0.6381, 0.625, 0.6381, 0.625, 0.6149, 0.625, 0.616, 0.625, 0.6612, 0.625, 0.6381, 0.625, 0.6612, 0.625, 0.616, 0.625, 0.6188, 0.625, 0.6821, 0.625, 0.5721, 0.625, 0.616, 0.625, 0.6149, 0.625, 0.5935, 0.625, 0.6188, 0.625, 0.6647, 0.625, 0.6821, 0.625, 0.6188, 0.625, 0.5796, 0.625, 0.6222, 0.625, 0.6381, 0.625, 0.6229, 0.625, 0.6309, 0.625, 0.6381, 0.625, 0.6381, 0.625, 0.6149, 0.625, 0.6149, 0.625, 0.6381, 0.625, 0.6149, 0.625, 0.6381, 0.625, 0.6381, 0.625, 0.6149, 0.625, 0.5935, 0.625, 0.5935, 0.625, 0.5935, 0.625, 0.5935, 0.625, 0.6149, 0.625, 0.5935, 0.625, 0.5935, 0.625, 0.6149, 0.625, 0.6381, 0.625, 0.6149, 0.625, 0.6149, 0.625, 0.6381, 0.625, 0.5935, 0.625, 0.6149, 0.625, 0.6149, 0.625, 0.5935, 0.625, 0.6149, 0.625, 0.6149, 0.625, 0.5935, 0.625, 0.5935, 0.625, 0.5935, 0.625, 0.5935, 0.625, 0.5935, 0.625, 0.5935, 0.625, 0.5935, 0.625, 0.5935, 0.625, 0.5935, 0.625, 0.5935, 0.625, 0.5935, 0.625, 0.6149, 0.625, 0.5935, 0.625, 0.6149, 0.625, 0.6381, 0.625, 0.6381, 0.625, 0.6149, 0.625, 0.6149, 0.625, 0.5935, 0.625, 0.5935, 0.625, 0.6149, 0.625, 0.6381, 0.625, 0.6381, 0.625, 0.6381, 0.625, 0.6381, 0.625, 0.6149, 0.625, 0.5935, 0.625, 0.5935, 0.625, 0.6149, 0.625, 0.6149, 0.625, 0.6381, 0.625, 0.6381, 0.625, 0.6149, 0.625, 0.6381, 0.625, 0.6381, 0.625, 0.6381, 0.625, 0.6381, 0.625, 0.5935, 0.625, 0.6149, 0.625, 0.6149, 0.625, 0.5935, 0.625, 0.6381, 0.625, 0.6381, 0.625, 0.6381, 0.625, 0.6381, 0.625, 0.6149, 0.625, 0.5935, 0.625, 0.5935, 0.625, 0.6149, 0.625, 0.6149, 0.625, 0.6381, 0.625, 0.6381, 0.625, 0.6149, 0.625, 0.6381, 0.625, 0.6149, 0.625, 0.6149, 0.625, 0.6381, 0.625, 0.5935, 0.625, 0.6149, 0.625, 0.6149, 0.625, 0.5935, 0.625, 0.6381, 0.625, 0.6149, 0.625, 0.6149, 0.625, 0.6381, 0.625, 0.5935, 0.625, 0.6097, 0.625, 0.6149, 0.625, 0.5935, 0.625, 0.5935, 0.625, 0.5935, 0.625, 0.5935, 0.625, 0.5935, 0.625, 0.5935, 0.625, 0.6149, 0.625, 0.6149, 0.625, 0.5935, 0.625, 0.6381, 0.625, 0.6149, 0.625, 0.6149, 0.625, 0.6381, 0.625, 0.6149, 0.625, 0.5935, 0.625, 0.5935, 0.625, 0.6149, 0.625, 0.6149, 0.625, 0.6381, 0.625, 0.6381, 0.625, 0.6149, 0.625, 0.6381, 0.625, 0.6381, 0.625, 0.6381, 0.625, 0.6381, 0.625, 0.5935, 0.625, 0.5935, 0.625, 0.5935, 0.625, 0.5935, 0.625, 0.6229, 0.625, 0.6149, 0.625, 0.6149, 0.625, 0.6229, 0.625, 0.6097, 0.625, 0.6045, 0.625, 0.5935, 0.625, 0.5935, 0.625, 0.6097, 0.625, 0.6045, 0.625, 0.6045, 0.625, 0.6097, 0.625, 0.6229, 0.625, 0.6149, 0.625, 0.6149, 0.625, 0.6229, 0.625, 0.6229, 0.625, 0.6309, 0.625, 0.6309, 0.625, 0.6229, 0.625, 0.6229, 0.625, 0.6309, 0.625, 0.6309, 0.625, 0.6229, 0.625, 0.6097, 0.625, 0.6149, 0.625, 0.6149, 0.625, 0.6097, 0.625, 0.6097, 0.625, 0.6045, 0.625, 0.6045, 0.625, 0.6097, 0.625, 0.5935, 0.625, 0.5935, 0.625, 0.5935, 0.625, 0.5935, 0.625, 0.6045, 0.625, 0.6097, 0.625, 0.6097, 0.625, 0.6045, 0.625, 0.6149, 0.625, 0.6097, 0.625, 0.5935, 0.625, 0.5935, 0.625, 0.6381, 0.625, 0.6309, 0.625, 0.6229, 0.625, 0.6381, 0.625, 0.6309, 0.625, 0.6229, 0.625, 0.6229, 0.625, 0.6309, 0.625, 0.6381, 0.625, 0.6149, 0.625, 0.6229, 0.625, 0.6381, 0.625, 0.5935, 0.625, 0.6045, 0.625, 0.6097, 0.625, 0.5935, 0.625, 0.6149, 0.625, 0.6229, 0.625, 0.6229, 0.625, 0.6149, 0.625, 0.6045, 0.625, 0.6097, 0.625, 0.6097, 0.625, 0.6045, 0.625, 0.6309, 0.625, 0.6229, 0.625, 0.6229, 0.625, 0.6309, 0.625, 0.5555, 0.625, 0.5796, 0.625, 0.5796, 0.625, 0.5555, 0.625, 0.6149, 0.625, 0.6097, 0.625, 0.6097, 0.625, 0.6149, 0.625, 0.6149, 0.625, 0.6097, 0.625, 0.6097, 0.625, 0.6149, 0.625, 0.6149, 0.625, 0.6229, 0.625, 0.6229, 0.625, 0.6149, 0.625, 0.6647, 0.625, 0.6821, 0.625, 0.6821, 0.625, 0.6647, 0.625, 0.5935, 0.625, 0.5721, 0.625, 0.5721, 0.625, 0.5935, 0.625, 0.6222, 0.625, 0.6647, 0.625, 0.6647, 0.625, 0.6222, 0.625, 0.6381, 0.625, 0.6381, 0.625, 0.6381, 0.625, 0.6381, 0.625, 0.5796, 0.625, 0.6222, 0.625, 0.6222, 0.625, 0.5796, 0.625, 0.6612, 0.625, 0.6381, 0.625, 0.6381, 0.625, 0.6612, 0.625, 0.6821, 0.625, 0.6612, 0.625, 0.6612, 0.625, 0.6821, 0.625, 0.5721, 0.625, 0.5555, 0.625, 0.5555, 0.625, 0.5721, 0.625, 0.5935, 0.625, 0.5935, 0.625, 0.5935, 0.625, 0.5935, 0.625, 0.6381, 0.625, 0.6381, 0.625, 0.6381, 0.625, 0.6381, 0.625, 0.5935, 0.625, 0.5935, 0.625, 0.5935, 0.625, 0.5935, 0.625, 0.6381, 0.625, 0.6381, 0.625, 0.6381, 0.625, 0.6381, 0.625, 0.6229, 0.625, 0.6149, 0.625, 0.6149, 0.625, 0.6229, 0.625, 0.6045, 0.625, 0.6097, 0.625, 0.6097, 0.625, 0.6045, 0.625, 0.6149, 0.625, 0.6229, 0.625, 0.6229, 0.625, 0.6149, 0.625, 0.6045, 0.625, 0.6097, 0.625, 0.6097, 0.625, 0.6045, 0.625, 0.6097, 0.625, 0.6045, 0.625, 0.6045, 0.625, 0.6097, 0.625, 0.6149, 0.625, 0.6097, 0.625, 0.6097, 0.625, 0.6149, 0.625, 0.6097, 0.625, 0.6149, 0.625, 0.6149, 0.625, 0.6097, 0.625, 0.6309, 0.625, 0.6229, 0.625, 0.6229, 0.625, 0.6309, 0.625, 0.6229, 0.625, 0.6309, 0.625, 0.6309, 0.625, 0.6229, 0.625, 0.6149, 0.625, 0.6097, 0.625, 0.6097, 0.625, 0.6134, 0.625, 0.6149, 0.625, 0.6149, 0.625, 0.6229, 0.625, 0.6229, 0.625, 0.6149, 0.625, 0.6309, 0.625, 0.6229, 0.625, 0.6229, 0.625, 0.6309, 0.625, 0.6097, 0.625, 0.6045, 0.625, 0.6045, 0.625, 0.6097, 0.625, 0.6097, 0.625, 0.6149, 0.625, 0.6149, 0.625, 0.6097, 0.625, 0.6149, 0.625, 0.6097, 0.625, 0.6097, 0.625, 0.6149, 0.625, 0.6229, 0.625, 0.6309, 0.625, 0.6309, 0.625, 0.6229, 0.625, 0.6229, 0.625, 0.6149, 0.625, 0.6149, 0.625, 0.6229, 0.625, 0.6134, 0.625, 0.6097, 0.625, 0.6097, 0.625, 0.6134, 0.625, 0.6229, 0.625, 0.6309, 0.625, 0.6309, 0.625, 0.6229, 0.625, 0.6229, 0.625, 0.6149, 0.625, 0.6149, 0.625, 0.6162, 0.625, 0.6229, 0.625, 0.6045, 0.625, 0.6097, 0.625, 0.6097, 0.625, 0.6045, 0.625, 0.6149, 0.625, 0.6229, 0.625, 0.6229, 0.625, 0.6149, 0.625, 0.6309, 0.625, 0.6229, 0.625, 0.6229, 0.625, 0.6309, 0.625, 0.6097, 0.625, 0.6045, 0.625, 0.6045, 0.625, 0.6097, 0.625, 0.6097, 0.625, 0.6149, 0.625, 0.6149, 0.625, 0.6097, 0.625, 0.6045, 0.625, 0.6097, 0.625, 0.6097, 0.625, 0.6045, 0.625, 0.6134, 0.625, 0.6148, 0.625, 0.6162, 0.625, 0.6149, 0.625, 0.6097, 0.625, 0.6045, 0.625, 0.6045, 0.625, 0.6097, 0.625, 0.6045, 0.625, 0.6097, 0.625, 0.6097, 0.625, 0.6045, 0.625, 0.6229, 0.625, 0.6162, 0.625, 0.6162, 0.625, 0.6229, 0.625, 0.6149, 0.625, 0.6229, 0.625, 0.6229, 0.625, 0.6149, 0.625, 0.6229, 0.625, 0.6309, 0.625, 0.6309, 0.625, 0.6229, 0.625, 0.6148, 0.625, 0.6134, 0.625, 0.6134, 0.625, 0.6148, 0.625, 0.6097, 0.625, 0.6149, 0.625, 0.6149, 0.625, 0.6097, 0.625, 0.6309, 0.625, 0.6229, 0.625, 0.6229, 0.625, 0.6309, 0.625, 0.6162, 0.625, 0.6148, 0.625, 0.6148, 0.625, 0.6162, 0.625, 0.6309, 0.625, 0.6229, 0.625, 0.6229, 0.625, 0.6309, 0.625, 0.6229, 0.625, 0.6162, 0.625, 0.6162, 0.625, 0.6229, 0.625, 0.6309, 0.625, 0.6229, 0.625, 0.6229, 0.625, 0.6309, 0.625, 0.6097, 0.625, 0.6149, 0.625, 0.6149, 0.625, 0.6097, 0.625, 0.6148, 0.625, 0.6134, 0.625, 0.6134, 0.625, 0.6148, 0.625, 0.6134, 0.625, 0.6097, 0.625, 0.6097, 0.625, 0.6134, 0.625, 0.6097, 0.625, 0.6045, 0.625, 0.6045, 0.625, 0.6097, 0.625, 0.6162, 0.625, 0.6148, 0.625, 0.6148, 0.625, 0.6162, 0.625, 0.6149, 0.625, 0.6229, 0.625, 0.6229, 0.625, 0.6149, 0.625, 0.6229, 0.625, 0.6309, 0.625, 0.6309, 0.625, 0.6229, 0.625, 0.6097, 0.625, 0.6149, 0.625, 0.6149, 0.625, 0.6097, 0.625, 0.6097, 0.625, 0.6149, 0.625, 0.6149, 0.625, 0.6097, 0.625, 0.6148, 0.625, 0.6134, 0.625, 0.6134, 0.625, 0.6148, 0.625, 0.6134, 0.625, 0.6097, 0.625, 0.6097, 0.625, 0.6134, 0.625, 0.6097, 0.625, 0.6045, 0.625, 0.6045, 0.625, 0.6097, 0.625, 0.6162, 0.625, 0.6148, 0.625, 0.6148, 0.625, 0.6162, 0.625, 0.6149, 0.625, 0.6229, 0.625, 0.6229, 0.625, 0.6149, 0.625, 0.6229, 0.625, 0.6309, 0.625, 0.6309, 0.625, 0.6229, 0.625, 0.6045, 0.625, 0.6097, 0.625, 0.6097, 0.625, 0.6045, 0.625, 0.6229, 0.625, 0.6162, 0.625, 0.6162, 0.625, 0.6229, 0.625, 0.6097, 0.625, 0.6229, 0.625, 0.6162, 0.625, 0.6148, 0.625, 0.6134, 0.625, 0.6045, 0.625, 0.6097, 0.625, 0.6149, 0.625, 0.6229, 0.625, 0.6309, 0.625, 0.6229, 0.625, 0.6097, 0.625, 0.6149, 0.625, 0.6229, 0.625, 0.6229, 0.625, 0.6149, 0.625, 0.6309, 0.625, 0.6229, 0.625, 0.6229, 0.625, 0.6309, 0.625, 0.6097, 0.625, 0.6045, 0.625, 0.6045, 0.625, 0.6097, 0.625, 0.6045, 0.625, 0.6097, 0.625, 0.6097, 0.625, 0.6045, 0.625, 0.6229, 0.625, 0.6097, 0.625, 0.6097, 0.625, 0.6229, 0.625, 0.6229, 0.625, 0.6309, 0.625, 0.6309, 0.625, 0.6229, 0.625, 0.6149, 0.625, 0.6381, 0.625, 0.6381, 0.625, 0.6149, 0.625, 0.6381, 0.625, 0.6149, 0.625, 0.6149, 0.625, 0.6381, 0.625, 0.5935, 0.625, 0.6149, 0.625, 0.6149, 0.625, 0.5935, 0.625, 0.5935, 0.625, 0.5935, 0.625, 0.5935, 0.625, 0.5935, 0.625, 0.5935, 0.625, 0.5935, 0.625, 0.5935, 0.625, 0.5935, 0.625, 0.5935, 0.625, 0.6149, 0.625, 0.6149, 0.625, 0.5935, 0.625, 0.6149, 0.625, 0.5935, 0.625, 0.6149, 0.625, 0.6149, 0.625, 0.5935, 0.625, 0.5935, 0.625, 0.6149, 0.625, 0.6381, 0.625, 0.6149, 0.625, 0.6149, 0.625, 0.6381, 0.625, 0.6149, 0.625, 0.6381, 0.625, 0.6149, 0.625, 0.6149, 0.625, 0.5935, 0.625, 0.5935, 0.625, 0.6149, 0.625, 0.6381, 0.625, 0.6381, 0.625, 0.6381, 0.625, 0.6381, 0.625, 0.5935, 0.625, 0.6149, 0.625, 0.6149, 0.625, 0.5935, 0.625, 0.6381, 0.625, 0.6149, 0.625, 0.6149, 0.625, 0.6381, 0.625, 0.6381, 0.625, 0.6381, 0.625, 0.6381, 0.625, 0.6381, 0.625, 0.6149, 0.625, 0.6381, 0.625, 0.6381, 0.625, 0.6149, 0.625, 0.6381, 0.625, 0.6149, 0.625, 0.6149, 0.625, 0.6381, 0.625, 0.5935, 0.625, 0.6149, 0.625, 0.6149, 0.625, 0.5935, 0.625, 0.6381, 0.625, 0.6149, 0.625, 0.6149, 0.625, 0.6381, 0.625, 0.6149, 0.625, 0.6381, 0.625, 0.6149, 0.625, 0.6149, 0.625, 0.5935, 0.625, 0.5935, 0.625, 0.6149, 0.625, 0.5935, 0.625, 0.6149, 0.625, 0.6149, 0.625, 0.6149, 0.625, 0.5935, 0.625, 0.5935, 0.625, 0.6149, 0.625, 0.5935, 0.625, 0.5935, 0.625, 0.5935, 0.625, 0.5935, 0.625, 0.5796, 0.625, 0.5796, 0.625, 0.5796, 0.625, 0.5796, 0.625, 0.5796, 0.625, 0.6222, 0.625, 0.6222, 0.625, 0.5796, 0.625, 0.6647, 0.625, 0.6222, 0.625, 0.6222, 0.625, 0.6647, 0.625, 0.6647, 0.625, 0.6647, 0.625, 0.6647, 0.625, 0.6647, 0.625, 0.6647, 0.625, 0.6647, 0.625, 0.6647, 0.625, 0.6647, 0.625, 0.6647, 0.625, 0.6222, 0.625, 0.6222, 0.625, 0.6647, 0.625, 0.5796, 0.625, 0.6222, 0.625, 0.6222, 0.625, 0.5796, 0.625, 0.5796, 0.625, 0.5796, 0.625, 0.5796, 0.625, 0.5796, 0.625, 0.6647, 0.625, 0.6647, 0.625, 0.6647, 0.625, 0.6647, 0.625, 0.6647, 0.625, 0.6647, 0.625, 0.6647, 0.625, 0.6647, 0.625, 0.6222, 0.625, 0.6647, 0.625, 0.6647, 0.625, 0.6222, 0.625, 0.6222, 0.625, 0.5796, 0.625, 0.5796, 0.625, 0.6222, 0.625, 0.5796, 0.625, 0.5796, 0.625, 0.5796, 0.625, 0.5796, 0.625, 0.6222, 0.625, 0.5796, 0.625, 0.5796, 0.625, 0.6222, 0.625, 0.6222, 0.625, 0.6647, 0.625, 0.6647, 0.625, 0.6222, 0.625, 0.6647, 0.625, 0.6647, 0.625, 0.6647, 0.625, 0.6647, 0.625, 0.6647, 0.625, 0.6647, 0.625, 0.6647, 0.625, 0.6647, 0.625, 0.6222, 0.625, 0.6647, 0.625, 0.6647, 0.625, 0.6222, 0.625, 0.6222, 0.625, 0.5796, 0.625, 0.5796, 0.625, 0.6222, 0.625, 0.5796, 0.625, 0.5796, 0.625, 0.5796, 0.625, 0.5796, 0.625, 0.6647, 0.625, 0.6222, 0.625, 0.6222, 0.625, 0.6647, 0.625, 0.5796, 0.625, 0.6222, 0.625, 0.6222, 0.625, 0.5796, 0.625, 0.5796, 0.625, 0.5796, 0.625, 0.5796, 0.625, 0.5796, 0.625, 0.5796, 0.625, 0.5796, 0.625, 0.5796, 0.625, 0.5796, 0.625, 0.6222, 0.625, 0.5796, 0.625, 0.5796, 0.625, 0.6222, 0.625, 0.5796, 0.625, 0.5796, 0.625, 0.5796, 0.625, 0.5796, 0.625, 0.5796, 0.625, 0.5796, 0.625, 0.5796, 0.625, 0.5796, 0.625, 0.5796, 0.625, 0.6222, 0.625, 0.6222, 0.625, 0.5796, 0.625, 0.6647, 0.625, 0.6647, 0.625, 0.6647, 0.625, 0.6647, 0.625, 0.6647, 0.625, 0.6222, 0.625, 0.6222, 0.625, 0.6647, 0.625, 0.5796, 0.625, 0.6222, 0.625, 0.6222, 0.625, 0.5796, 0.625, 0.5796, 0.625, 0.5796, 0.625, 0.5796, 0.625, 0.5796, 0.625, 0.6222, 0.625, 0.6647, 0.625, 0.6647, 0.625, 0.6222, 0.625, 0.5796, 0.625, 0.6222, 0.625, 0.6222, 0.625, 0.5796, 0.625, 0.5796, 0.625, 0.6222, 0.625, 0.6222, 0.625, 0.5796, 0.625, 0.6222, 0.625, 0.6647, 0.625, 0.6647, 0.625, 0.6222, 0.625, 0.6222, 0.625, 0.6647, 0.625, 0.6647, 0.625, 0.6222, 0.625, 0.6647, 0.625, 0.6647, 0.625, 0.6647, 0.625, 0.6647, 0.625, 0.6647, 0.625, 0.6647, 0.625, 0.6647, 0.625, 0.6647, 0.625, 0.6647, 0.625, 0.6222, 0.625, 0.6222, 0.625, 0.6647, 0.625, 0.6381, 0.625, 0.6381, 0.625, 0.6381, 0.625, 0.6381, 0.625, 0.6149, 0.625, 0.6381, 0.625, 0.6381, 0.625, 0.6381, 0.625, 0.6381, 0.625, 0.6381, 0.625, 0.6381, 0.625, 0.6381, 0.625, 0.6381, 0.625, 0.6381, 0.625, 0.6381, 0.625, 0.6381, 0.625, 0.6149, 0.625, 0.6381])
me_cube.materials.append(mat_material)
me_cube.use_mirror_vertex_groups = False
me_cube.update()
me_cube_002 = bpy.data.meshes.new('Cube.002')
me_cube_002.from_pydata([(-0.1443, 0.07641, 1.059), (0.2413, 0.02107, 2.637), (-1.26, 0.07718, 1.587), (-0.9692, -0.001862, 3.157), (-0.1183, -0.08982, 3.187), (-0.2362, 0.2327, 2.791), (-0.6502, 0.2758, 1.146), (-1.16, 0.2762, 1.491), (-0.3425, 0.2755, 1.024), (-0.8277, 0.2759, 1.232), (-0.7607, 0.2322, 1.203), (-0.651, -0.0958, 1.137), (-1.161, -0.09544, 1.483), (-0.3433, -0.09613, 1.016), (-0.8287, -0.09568, 1.223), (-0.7616, -0.09574, 1.194), (-0.2874, 0.2238, 1.862), (0.2703, 0.0008077, 3.212), (0.1288, 0.05319, 1.861), (-0.6257, 0.2241, 2.005), (-0.7418, 0.05395, 2.045), (-0.04645, -0.09025, 1.818), (-0.1782, 0.1985, 3.185), (-0.5031, 0.2239, 1.842), (-0.3909, 0.2003, 1.852), (-0.04561, 0.2234, 1.826), (-0.2171, -0.06493, 2.552), (-0.6272, -0.08956, 1.996), (-0.4271, -0.0648, 2.47), (-0.3524, -0.08986, 2.571), (-0.6959, 0.159, 2.754), (-0.787, 0.02195, 2.625), (-0.2043, 0.00122, 3.303), (0.05643, -0.08807, 2.587), (-0.5475, 0.2329, 2.767), (-0.3667, 0.2093, 2.679), (0.05739, 0.2323, 2.596), (-0.1928, -0.06056, 2.658), (-0.6976, -0.06545, 2.583), (-0.4126, -0.08755, 2.649), (-0.3678, -0.06048, 2.669), (-0.8307, 0.2305, 2.806), (-0.9476, -0.001575, 2.646), (0.05537, -0.1128, 3.16), (-0.6649, -0.002013, 3.221), (-0.6893, 0.1891, 3.083), (-0.5271, 0.1776, 3.097), (0.05638, 0.1863, 3.17), (-0.4198, -0.1117, 3.099), (-0.8194, -0.1383, 2.801), (-0.58, -0.1386, 3.077), (-0.5285, -0.1116, 3.085), (0.3506, -0.04347, 5.366), (0.04646, -0.04331, 5.375), (0.2614, -0.08894, 5.34), (0.2618, 0.03175, 5.345), (0.08516, 0.0319, 5.353), (0.08716, -0.08878, 5.347), (-0.8048, 0.2635, 3.059), (-3.053, -0.02481, 2.125), (-0.7937, -0.1385, 3.05), (-2.305, 0.09747, 2.404), (-2.358, -0.02077, 2.278), (-0.33, 0.1866, 3.107), (-2.329, 0.09735, 2.578), (-2.297, -0.09233, 2.403), (-2.32, -0.09245, 2.574), (-2.378, -0.02092, 2.641), (-3.138, -0.1246, 2.084), (-3.684, 0.007983, 1.728), (-3.091, 0.01861, 2.244), (-3.142, -0.15, 2.228), (-3.179, -0.1071, 2.347), (-3.196, -0.03744, 2.342), (-0.006862, -0.01587, 4.115), (0.002704, -0.09158, 4.078), (0.3439, -0.01615, 4.169), (0.2081, 0.1091, 4.113), (0.2088, -0.09184, 4.106), (0.05741, 0.1093, 4.096), (-0.3803, 0.1074, 3.226), (-0.4222, -0.09683, 3.126), (-0.4796, -0.1821, 3.683), (-0.7799, -0.01344, 3.335), (-0.297, -0.09842, 3.647), (-0.41, 0.02248, 3.494), (-0.529, -0.144, 3.452), (-0.9285, 0.009613, 3.371), (-0.2564, -0.1083, 3.822), (-0.4615, 0.09431, 3.589), (-0.6486, -0.1854, 3.542), (-0.434, -0.1455, 3.55), (-0.3025, -0.06052, 2.725), (-0.272, -0.04951, 3.189), (-0.3014, 0.221, 2.735), (-0.2874, -0.08989, 2.576), (-0.3248, -0.1388, 3.099), (-0.3392, 0.212, 1.857), (-0.7051, -0.09577, 1.171), (-0.7042, 0.2439, 1.18), (-0.3273, 0.01199, 3.707), (-0.3249, -0.02455, 3.572), (-0.4269, 0.0526, 3.267), (-0.2103, 0.2118, 3.109), (-0.8156, -0.1231, 3.457), (-0.6761, 0.1005, 3.476), (-0.6755, -0.103, 3.394), (-0.583, 0.04053, 3.412), (-0.5436, -0.04942, 3.171), (-0.5226, 0.05268, 3.26), (-0.4741, -0.1116, 3.092), (-0.4286, 0.17, 3.102), (-0.5177, -0.1913, 3.779), (-0.9922, 0.01888, 3.41), (-0.2754, -0.1067, 3.9), (-0.4973, 0.1209, 3.672), (-0.7085, -0.195, 3.62), (-0.3457, 0.02794, 3.806), (-0.8972, -0.1247, 3.524), (-0.7397, 0.1279, 3.546), (-0.5204, 0.1411, 3.723), (-0.7644, 0.1451, 3.597), (-1.032, 0.0256, 3.48), (-0.555, -0.1968, 3.831), (-0.3325, -0.09745, 3.92), (-0.3718, 0.04272, 3.857), (-0.9345, -0.1302, 3.577), (-0.7475, -0.2035, 3.672), (-0.5556, 0.1465, 3.783), (-0.7995, 0.1505, 3.656), (-1.062, 0.03039, 3.564), (-0.5902, -0.1914, 3.891), (-0.3446, -0.09637, 3.971), (-0.407, 0.04808, 3.917), (-0.9696, -0.1248, 3.636), (-0.7826, -0.1982, 3.732), (-0.3881, -0.05331, 3.957), (-0.4085, -0.1058, 3.959), (-0.5948, 0.1523, 3.853), (-0.8388, 0.1563, 3.726), (-1.079, 0.03239, 3.653), (-0.4462, 0.05389, 3.987), (-1.009, -0.119, 3.706), (-0.8219, -0.1923, 3.802), (-0.6294, -0.1856, 3.961), (-0.401, -0.0678, 4.027), (-0.4055, -0.09148, 4.028), (-0.6578, 0.1405, 3.957), (-0.8756, 0.1441, 3.844), (-1.09, 0.03345, 3.778), (-0.509, 0.0484, 4.008), (-1.027, -0.1017, 3.826), (-0.8605, -0.1672, 3.911), (-0.6725, -0.1654, 3.985), (-0.4686, -0.04607, 4.038), (-0.4869, -0.09295, 4.04), (-0.4708, -0.0693, 4.044), (-0.7263, 0.1361, 4.005), (-0.8668, 0.1286, 3.919), (-1.075, 0.02909, 3.853), (-0.6721, -0.008427, 4.048), (-1.007, -0.09683, 3.9), (-0.9148, -0.146, 3.958), (-0.7065, -0.07574, 4.023), (-0.5242, -0.03809, 4.117), (-0.5425, -0.08498, 4.119), (-0.5264, -0.06133, 4.123), (-0.8417, 0.0357, 4.013), (-0.8814, 0.03405, 4.0), (-0.9383, 0.006823, 3.982), (-0.8281, -0.00344, 4.035), (-0.9198, -0.02762, 3.994), (-0.8933, -0.04146, 4.001), (-0.8375, -0.02185, 4.028), (-3.104, 0.07621, 2.015), (-3.24, -0.1156, 2.048), (-3.162, 0.1217, 2.124), (-3.304, -0.1933, 2.24), (-3.361, -0.1484, 2.347), (-3.34, -0.02285, 2.286), (-3.784, -0.1078, 1.726), (-3.767, -0.06636, 1.85), (-3.683, 0.02689, 1.798), (-3.819, -0.1699, 1.879), (-3.817, -0.1512, 1.948), (-3.771, -0.06667, 1.885), (0.3397, -0.05199, 5.676), (0.09125, -0.05183, 5.501), (0.2844, -0.1719, 5.601), (0.2816, 0.1403, 5.606), (0.1355, 0.1407, 5.506), (0.1403, -0.1715, 5.503), (0.3015, -0.07513, 6.257), (0.1358, -0.07501, 6.256), (0.2662, -0.1433, 6.246), (0.264, 0.03024, 6.248), (0.1665, 0.03055, 6.248), (0.1699, -0.143, 6.246), (-0.6938, -0.06253, 2.496), (0.03255, -0.06339, 2.479), (-1.707, 0.33, 1.12), (-1.833, 0.08098, 1.24), (-1.143, 0.2896, 0.7162), (-1.198, 0.2749, 0.7694), (-0.6844, 0.3291, 0.5356), (-1.096, 0.3295, 0.6518), (-1.262, 0.3297, 0.8343), (-1.709, -0.135, 1.109), (-1.148, -0.1354, 0.7067), (-1.203, -0.1354, 0.7599), (-1.267, -0.1353, 0.825), (-0.6854, -0.1359, 0.5249), (-1.101, -0.1355, 0.6423), (-0.4364, 0.08003, 0.5796), (-2.704, 0.2601, 0.483), (-2.759, 0.09762, 0.5822), (-1.445, 0.26, -0.2671), (-1.635, 0.2603, -0.06244), (-2.483, 0.2599, 0.2178), (-2.707, -0.04334, 0.4768), (-1.449, -0.04345, -0.2727), (-1.64, -0.04318, -0.06606), (-2.488, -0.04354, 0.213), (-1.292, 0.09746, -0.3271), (-3.906, 0.2342, -0.399), (-3.928, 0.1194, -0.322), (-2.989, 0.2352, -1.349), (-3.123, 0.2354, -1.204), (-3.795, 0.2341, -0.6165), (-3.909, 0.01972, -0.4027), (-2.992, 0.02073, -1.353), (-3.128, 0.02092, -1.207), (-3.799, 0.01959, -0.619), (-2.881, 0.1203, -1.391), (-2.438, 0.1102, 0.1552), (-3.797, 0.1352, -0.6573), (-1.265, 0.07721, 0.8292), (-1.098, 0.1007, 0.6471), (-1.693, 0.1074, -0.002966), (-3.144, 0.1274, -1.159), (-3.958, 0.2515, -0.4157), (-3.983, 0.1189, -0.3268), (-3.83, 0.2514, -0.6668), (-3.962, 0.003806, -0.42), (-3.835, 0.003647, -0.6697), (-3.832, 0.1372, -0.714), (-4.543, 0.2586, -0.5085), (-4.566, 0.126, -0.4379), (-4.536, 0.2585, -0.5655), (-4.546, 0.0109, -0.5136), (-4.54, 0.01074, -0.5694), (-4.527, 0.1442, -0.612), (-3.024, 0.2554, -1.409), (-3.182, 0.2556, -1.238), (-3.028, 0.002761, -1.413), (-3.187, 0.002985, -1.241), (-2.897, 0.1201, -1.459), (-3.206, 0.1284, -1.185), (-3.53, 0.2548, -1.629), (-3.59, 0.255, -1.572), (-3.534, 0.01711, -1.633), (-3.595, 0.01732, -1.575), (-3.41, 0.1275, -1.676), (-3.588, 0.1353, -1.557)], [], [(13, 0, 18, 21), (98, 11, 26, 95), (10, 9, 23, 24), (7, 2, 20, 19), (12, 14, 28, 27), (2, 12, 27, 20), (8, 6, 16, 25), (11, 13, 21, 26), (0, 8, 25, 18), (99, 10, 24, 97), (21, 18, 1, 199), (20, 27, 198, 31), (95, 26, 37, 92), (19, 20, 31, 30), (25, 16, 5, 36), (27, 28, 198), (97, 24, 35, 94), (26, 21, 199), (23, 19, 30, 34), (18, 25, 36, 1), (9, 7, 19, 23), (14, 15, 29, 28), (33, 1, 17, 43), (31, 38, 49, 42), (92, 37, 48, 110), (30, 31, 42, 41), (36, 5, 22, 47), (38, 39, 50, 60, 49), (94, 35, 46, 111), (37, 33, 43, 4), (34, 30, 41, 58, 45), (1, 36, 47, 17), (24, 23, 34, 35), (28, 29, 40, 39), (50, 3, 60), (77, 79, 56, 55), (75, 78, 54, 57), (44, 3, 50, 51), (110, 108, 44, 51), (109, 44, 83, 107), (74, 75, 57, 53), (76, 77, 55, 52), (35, 34, 45, 46), (39, 40, 51, 50), (57, 54, 188, 191), (96, 93, 81, 48), (60, 3, 67, 66), (53, 57, 191, 187), (55, 56, 190, 189), (52, 55, 189, 186), (78, 76, 52, 54), (79, 74, 53, 56), (3, 44, 46, 45), (64, 61, 59, 70), (58, 41, 61, 64), (58, 3, 45), (42, 49, 65, 62), (3, 58, 64, 67), (65, 66, 72, 71), (67, 64, 70, 73), (62, 65, 71, 68), (49, 60, 66, 65), (41, 42, 62, 61), (71, 72, 178, 177), (73, 70, 176, 179), (68, 71, 177, 175), (72, 73, 179, 178), (61, 62, 68, 59), (66, 67, 73, 72), (103, 102, 32, 22), (63, 103, 22, 5), (22, 32, 74, 79), (43, 17, 76, 78), (17, 47, 77, 76), (32, 4, 75, 74), (4, 43, 78, 75), (47, 22, 79, 77), (91, 84, 88, 82), (109, 80, 63, 111), (102, 80, 85, 101), (93, 32, 84, 91), (108, 81, 86, 106), (106, 86, 90, 104), (107, 83, 87, 105), (101, 85, 89, 100), (5, 94, 111, 63), (85, 107, 105, 89), (44, 109, 111, 46), (48, 81, 108, 110), (86, 91, 82, 90), (4, 32, 93, 96), (63, 80, 102, 103), (44, 108, 106, 83), (80, 109, 107, 85), (81, 93, 91, 86), (84, 101, 100, 88), (32, 102, 101, 84), (83, 106, 104, 87), (15, 98, 95, 29), (16, 97, 94, 5), (29, 95, 92, 40), (6, 99, 97, 16), (40, 92, 110, 51), (82, 88, 114, 112), (115, 119, 121, 120), (87, 104, 118, 113), (89, 105, 119, 115), (100, 89, 115, 117), (88, 100, 117, 114), (105, 87, 113, 119), (90, 82, 112, 116), (104, 90, 116, 118), (124, 125, 133, 136, 132), (113, 118, 126, 122), (116, 112, 123, 127), (117, 115, 120, 125), (119, 113, 122, 121), (114, 117, 125, 124), (118, 116, 127, 126), (112, 114, 124, 123), (136, 133, 141, 145), (126, 127, 135, 134), (123, 124, 132, 137, 131), (120, 121, 129, 128), (122, 126, 134, 130), (127, 123, 131, 135), (125, 120, 128, 133), (121, 122, 130, 129), (138, 139, 148, 147), (133, 128, 138, 141), (128, 129, 139, 138), (131, 137, 146, 144), (130, 134, 142, 140), (134, 135, 143, 142), (129, 130, 140, 139), (135, 131, 144, 143), (152, 153, 163, 162), (144, 146, 155, 153), (143, 144, 153, 152), (139, 140, 149, 148), (145, 141, 150, 154), (141, 138, 147, 150), (140, 142, 151, 149), (142, 143, 152, 151), (158, 159, 169, 168), (148, 149, 159, 158), (156, 154, 164, 166), (154, 150, 160, 164), (150, 147, 157, 160), (155, 156, 166, 165), (149, 151, 161, 159), (151, 152, 162, 161), (147, 148, 158, 157), (153, 155, 165, 163), (160, 163, 165, 166, 164), (167, 168, 169, 171, 172, 173, 170), (159, 161, 171, 169), (162, 163, 173, 172), (160, 157, 167, 170), (157, 158, 168, 167), (163, 160, 170, 173), (161, 162, 172, 171), (175, 177, 183, 180), (178, 179, 185, 184), (174, 175, 180, 69), (176, 174, 69, 182), (70, 59, 174, 176), (59, 68, 175, 174), (185, 182, 181), (181, 182, 69, 180), (184, 181, 180, 183), (181, 184, 185), (179, 176, 182, 185), (177, 178, 184, 183), (190, 187, 193, 196), (188, 186, 192, 194), (191, 188, 194, 197), (187, 191, 197, 193), (54, 52, 186, 188), (56, 53, 187, 190), (186, 189, 195, 192), (189, 190, 196, 195), (4, 96, 48, 37), (31, 198, 38), (198, 28, 39, 38), (199, 33, 37, 26), (199, 1, 33), (13, 11, 212, 211), (210, 207, 219, 222), (99, 6, 205, 202), (7, 9, 206, 200), (14, 12, 207, 210), (11, 98, 208, 212), (0, 13, 211, 213), (12, 2, 201, 207), (8, 0, 213, 204), (2, 7, 200, 201), (10, 99, 202, 203), (98, 15, 209, 208), (6, 8, 204, 205), (15, 14, 210, 209), (9, 10, 203, 206), (217, 216, 226, 227), (210, 236, 206, 203, 209), (205, 204, 216, 217), (209, 203, 202, 208), (208, 202, 205, 237, 212), (220, 221, 231, 230), (213, 211, 220, 223), (201, 200, 214, 215), (200, 206, 218, 214), (206, 236, 234, 218), (204, 213, 223, 216), (211, 212, 221, 220), (207, 201, 215, 219), (212, 237, 238, 221), (224, 228, 242, 240), (233, 230, 254, 256), (218, 234, 235, 228), (222, 219, 229, 232), (214, 218, 228, 224), (221, 238, 239, 231), (223, 220, 230, 233), (219, 215, 225, 229), (215, 214, 224, 225), (216, 223, 233, 226), (234, 236, 210, 222), (235, 234, 222, 232), (239, 238, 217, 227), (238, 237, 205, 217), (242, 245, 251, 248), (225, 224, 240, 241), (232, 229, 243, 244), (229, 225, 241, 243), (228, 235, 245, 242), (235, 232, 244, 245), (246, 248, 251, 250, 249, 247), (244, 243, 249, 250), (240, 242, 248, 246), (245, 244, 250, 251), (243, 241, 247, 249), (241, 240, 246, 247), (255, 257, 263, 261), (230, 231, 255, 254), (239, 227, 253, 257), (226, 233, 256, 252), (231, 239, 257, 255), (227, 226, 252, 253), (261, 263, 259, 258, 262, 260), (252, 256, 262, 258), (254, 255, 261, 260), (257, 253, 259, 263), (256, 254, 260, 262), (253, 252, 258, 259)])
_uv = me_cube_002.uv_layers.new(name='UVMap')
_uv.uv.foreach_set('vector', [0.625, 0.6381, 0.625, 0.6149, 0.625, 0.6149, 0.625, 0.6381, 0.625, 0.6381, 0.625, 0.6381, 0.625, 0.6381, 0.625, 0.6381, 0.625, 0.5935, 0.625, 0.5935, 0.625, 0.5935, 0.625, 0.5935, 0.625, 0.5935, 0.625, 0.6149, 0.625, 0.6149, 0.625, 0.5935, 0.625, 0.6381, 0.625, 0.6381, 0.625, 0.6381, 0.625, 0.6381, 0.625, 0.6149, 0.625, 0.6381, 0.625, 0.6381, 0.625, 0.6149, 0.625, 0.5935, 0.625, 0.5935, 0.625, 0.5935, 0.625, 0.5935, 0.625, 0.6381, 0.625, 0.6381, 0.625, 0.6381, 0.625, 0.6381, 0.625, 0.6149, 0.625, 0.5935, 0.625, 0.5935, 0.625, 0.6149, 0.625, 0.5935, 0.625, 0.5935, 0.625, 0.5935, 0.625, 0.5935, 0.625, 0.6381, 0.625, 0.6149, 0.625, 0.6149, 0.625, 0.6381, 0.625, 0.6149, 0.625, 0.6381, 0.625, 0.6381, 0.625, 0.6149, 0.625, 0.6381, 0.625, 0.6381, 0.625, 0.6381, 0.625, 0.6381, 0.625, 0.5935, 0.625, 0.6149, 0.625, 0.6149, 0.625, 0.5935, 0.625, 0.5935, 0.625, 0.5935, 0.625, 0.5935, 0.625, 0.5935, 0.625, 0.6381, 0.625, 0.6381, 0.625, 0.6381, 0.625, 0.5935, 0.625, 0.5935, 0.625, 0.5935, 0.625, 0.5935, 0.625, 0.6381, 0.625, 0.6381, 0.625, 0.6381, 0.625, 0.5935, 0.625, 0.5935, 0.625, 0.5935, 0.625, 0.5935, 0.625, 0.6149, 0.625, 0.5935, 0.625, 0.5935, 0.625, 0.6149, 0.625, 0.5935, 0.625, 0.5935, 0.625, 0.5935, 0.625, 0.5935, 0.625, 0.6381, 0.625, 0.6381, 0.625, 0.6381, 0.625, 0.6381, 0.625, 0.6381, 0.625, 0.6149, 0.625, 0.6149, 0.625, 0.6381, 0.625, 0.6149, 0.625, 0.6381, 0.625, 0.6381, 0.625, 0.6149, 0.625, 0.6381, 0.625, 0.6381, 0.625, 0.6381, 0.625, 0.6381, 0.625, 0.5935, 0.625, 0.6149, 0.625, 0.6149, 0.625, 0.5935, 0.625, 0.5935, 0.625, 0.5935, 0.625, 0.5935, 0.625, 0.5935, 0.625, 0.6381, 0.625, 0.6381, 0.625, 0.6381, 0.625, 0.6381, 0.625, 0.6381, 0.625, 0.5935, 0.625, 0.5935, 0.625, 0.5935, 0.625, 0.5935, 0.625, 0.6381, 0.625, 0.6381, 0.625, 0.6381, 0.625, 0.6381, 0.625, 0.5935, 0.625, 0.5935, 0.625, 0.5935, 0.625, 0.5935, 0.625, 0.5935, 0.625, 0.6149, 0.625, 0.5935, 0.625, 0.5935, 0.625, 0.6149, 0.625, 0.5935, 0.625, 0.5935, 0.625, 0.5935, 0.625, 0.5935, 0.625, 0.6381, 0.625, 0.6381, 0.625, 0.6381, 0.625, 0.6381, 0.625, 0.6381, 0.625, 0.6149, 0.625, 0.6381, 0.625, 0.5935, 0.625, 0.5935, 0.625, 0.5935, 0.625, 0.5935, 0.625, 0.6381, 0.625, 0.6381, 0.625, 0.6381, 0.625, 0.6381, 0.625, 0.6149, 0.625, 0.6149, 0.625, 0.6381, 0.625, 0.6381, 0.625, 0.6381, 0.625, 0.6229, 0.625, 0.6149, 0.625, 0.6381, 0.625, 0.6097, 0.625, 0.6149, 0.625, 0.6149, 0.625, 0.6097, 0.625, 0.6149, 0.625, 0.6381, 0.625, 0.6381, 0.625, 0.6149, 0.625, 0.6149, 0.625, 0.5935, 0.625, 0.5935, 0.625, 0.6149, 0.625, 0.5935, 0.625, 0.5935, 0.625, 0.5935, 0.625, 0.5935, 0.625, 0.6381, 0.625, 0.6381, 0.625, 0.6381, 0.625, 0.6381, 0.625, 0.6381, 0.625, 0.6381, 0.625, 0.6381, 0.625, 0.6381, 0.625, 0.6381, 0.625, 0.6229, 0.625, 0.6309, 0.625, 0.6381, 0.625, 0.6381, 0.625, 0.6149, 0.625, 0.6149, 0.625, 0.6381, 0.625, 0.6149, 0.625, 0.6381, 0.625, 0.6381, 0.625, 0.6149, 0.625, 0.5935, 0.625, 0.5935, 0.625, 0.5935, 0.625, 0.5935, 0.625, 0.6149, 0.625, 0.5935, 0.625, 0.5935, 0.625, 0.6149, 0.625, 0.6381, 0.625, 0.6149, 0.625, 0.6149, 0.625, 0.6381, 0.625, 0.5935, 0.625, 0.6149, 0.625, 0.6149, 0.625, 0.5935, 0.625, 0.6149, 0.625, 0.6149, 0.625, 0.5935, 0.625, 0.5935, 0.625, 0.5935, 0.625, 0.5935, 0.625, 0.5935, 0.625, 0.5935, 0.625, 0.5935, 0.625, 0.5935, 0.625, 0.5935, 0.625, 0.5935, 0.625, 0.5935, 0.625, 0.6149, 0.625, 0.5935, 0.625, 0.6149, 0.625, 0.6381, 0.625, 0.6381, 0.625, 0.6149, 0.625, 0.6149, 0.625, 0.5935, 0.625, 0.5935, 0.625, 0.6149, 0.625, 0.6381, 0.625, 0.6381, 0.625, 0.6381, 0.625, 0.6381, 0.625, 0.6149, 0.625, 0.5935, 0.625, 0.5935, 0.625, 0.6149, 0.625, 0.6149, 0.625, 0.6381, 0.625, 0.6381, 0.625, 0.6149, 0.625, 0.6381, 0.625, 0.6381, 0.625, 0.6381, 0.625, 0.6381, 0.625, 0.5935, 0.625, 0.6149, 0.625, 0.6149, 0.625, 0.5935, 0.625, 0.6381, 0.625, 0.6381, 0.625, 0.6381, 0.625, 0.6381, 0.625, 0.6149, 0.625, 0.5935, 0.625, 0.5935, 0.625, 0.6149, 0.625, 0.6149, 0.625, 0.6381, 0.625, 0.6381, 0.625, 0.6149, 0.625, 0.6381, 0.625, 0.6149, 0.625, 0.6149, 0.625, 0.6381, 0.625, 0.5935, 0.625, 0.6149, 0.625, 0.6149, 0.625, 0.5935, 0.625, 0.6381, 0.625, 0.6149, 0.625, 0.6149, 0.625, 0.6381, 0.625, 0.5935, 0.625, 0.6097, 0.625, 0.6149, 0.625, 0.5935, 0.625, 0.5935, 0.625, 0.5935, 0.625, 0.5935, 0.625, 0.5935, 0.625, 0.5935, 0.625, 0.6149, 0.625, 0.6149, 0.625, 0.5935, 0.625, 0.6381, 0.625, 0.6149, 0.625, 0.6149, 0.625, 0.6381, 0.625, 0.6149, 0.625, 0.5935, 0.625, 0.5935, 0.625, 0.6149, 0.625, 0.6149, 0.625, 0.6381, 0.625, 0.6381, 0.625, 0.6149, 0.625, 0.6381, 0.625, 0.6381, 0.625, 0.6381, 0.625, 0.6381, 0.625, 0.5935, 0.625, 0.5935, 0.625, 0.5935, 0.625, 0.5935, 0.625, 0.6229, 0.625, 0.6149, 0.625, 0.6149, 0.625, 0.6229, 0.625, 0.6097, 0.625, 0.6045, 0.625, 0.5935, 0.625, 0.5935, 0.625, 0.6097, 0.625, 0.6045, 0.625, 0.6045, 0.625, 0.6097, 0.625, 0.6229, 0.625, 0.6149, 0.625, 0.6149, 0.625, 0.6229, 0.625, 0.6229, 0.625, 0.6309, 0.625, 0.6309, 0.625, 0.6229, 0.625, 0.6229, 0.625, 0.6309, 0.625, 0.6309, 0.625, 0.6229, 0.625, 0.6097, 0.625, 0.6149, 0.625, 0.6149, 0.625, 0.6097, 0.625, 0.6097, 0.625, 0.6045, 0.625, 0.6045, 0.625, 0.6097, 0.625, 0.5935, 0.625, 0.5935, 0.625, 0.5935, 0.625, 0.5935, 0.625, 0.6045, 0.625, 0.6097, 0.625, 0.6097, 0.625, 0.6045, 0.625, 0.6149, 0.625, 0.6097, 0.625, 0.5935, 0.625, 0.5935, 0.625, 0.6381, 0.625, 0.6309, 0.625, 0.6229, 0.625, 0.6381, 0.625, 0.6309, 0.625, 0.6229, 0.625, 0.6229, 0.625, 0.6309, 0.625, 0.6381, 0.625, 0.6149, 0.625, 0.6229, 0.625, 0.6381, 0.625, 0.5935, 0.625, 0.6045, 0.625, 0.6097, 0.625, 0.5935, 0.625, 0.6149, 0.625, 0.6229, 0.625, 0.6229, 0.625, 0.6149, 0.625, 0.6045, 0.625, 0.6097, 0.625, 0.6097, 0.625, 0.6045, 0.625, 0.6309, 0.625, 0.6229, 0.625, 0.6229, 0.625, 0.6309, 0.625, 0.6149, 0.625, 0.6097, 0.625, 0.6097, 0.625, 0.6149, 0.625, 0.6149, 0.625, 0.6097, 0.625, 0.6097, 0.625, 0.6149, 0.625, 0.6149, 0.625, 0.6229, 0.625, 0.6229, 0.625, 0.6149, 0.625, 0.6381, 0.625, 0.6381, 0.625, 0.6381, 0.625, 0.6381, 0.625, 0.5935, 0.625, 0.5935, 0.625, 0.5935, 0.625, 0.5935, 0.625, 0.6381, 0.625, 0.6381, 0.625, 0.6381, 0.625, 0.6381, 0.625, 0.5935, 0.625, 0.5935, 0.625, 0.5935, 0.625, 0.5935, 0.625, 0.6381, 0.625, 0.6381, 0.625, 0.6381, 0.625, 0.6381, 0.625, 0.6229, 0.625, 0.6149, 0.625, 0.6149, 0.625, 0.6229, 0.625, 0.6045, 0.625, 0.6097, 0.625, 0.6097, 0.625, 0.6045, 0.625, 0.6149, 0.625, 0.6229, 0.625, 0.6229, 0.625, 0.6149, 0.625, 0.6045, 0.625, 0.6097, 0.625, 0.6097, 0.625, 0.6045, 0.625, 0.6097, 0.625, 0.6045, 0.625, 0.6045, 0.625, 0.6097, 0.625, 0.6149, 0.625, 0.6097, 0.625, 0.6097, 0.625, 0.6149, 0.625, 0.6097, 0.625, 0.6149, 0.625, 0.6149, 0.625, 0.6097, 0.625, 0.6309, 0.625, 0.6229, 0.625, 0.6229, 0.625, 0.6309, 0.625, 0.6229, 0.625, 0.6309, 0.625, 0.6309, 0.625, 0.6229, 0.625, 0.6149, 0.625, 0.6097, 0.625, 0.6097, 0.625, 0.6134, 0.625, 0.6149, 0.625, 0.6149, 0.625, 0.6229, 0.625, 0.6229, 0.625, 0.6149, 0.625, 0.6309, 0.625, 0.6229, 0.625, 0.6229, 0.625, 0.6309, 0.625, 0.6097, 0.625, 0.6045, 0.625, 0.6045, 0.625, 0.6097, 0.625, 0.6097, 0.625, 0.6149, 0.625, 0.6149, 0.625, 0.6097, 0.625, 0.6149, 0.625, 0.6097, 0.625, 0.6097, 0.625, 0.6149, 0.625, 0.6229, 0.625, 0.6309, 0.625, 0.6309, 0.625, 0.6229, 0.625, 0.6229, 0.625, 0.6149, 0.625, 0.6149, 0.625, 0.6229, 0.625, 0.6134, 0.625, 0.6097, 0.625, 0.6097, 0.625, 0.6134, 0.625, 0.6229, 0.625, 0.6309, 0.625, 0.6309, 0.625, 0.6229, 0.625, 0.6229, 0.625, 0.6149, 0.625, 0.6149, 0.625, 0.6162, 0.625, 0.6229, 0.625, 0.6045, 0.625, 0.6097, 0.625, 0.6097, 0.625, 0.6045, 0.625, 0.6149, 0.625, 0.6229, 0.625, 0.6229, 0.625, 0.6149, 0.625, 0.6309, 0.625, 0.6229, 0.625, 0.6229, 0.625, 0.6309, 0.625, 0.6097, 0.625, 0.6045, 0.625, 0.6045, 0.625, 0.6097, 0.625, 0.6097, 0.625, 0.6149, 0.625, 0.6149, 0.625, 0.6097, 0.625, 0.6045, 0.625, 0.6097, 0.625, 0.6097, 0.625, 0.6045, 0.625, 0.6097, 0.625, 0.6045, 0.625, 0.6045, 0.625, 0.6097, 0.625, 0.6045, 0.625, 0.6097, 0.625, 0.6097, 0.625, 0.6045, 0.625, 0.6229, 0.625, 0.6162, 0.625, 0.6162, 0.625, 0.6229, 0.625, 0.6149, 0.625, 0.6229, 0.625, 0.6229, 0.625, 0.6149, 0.625, 0.6229, 0.625, 0.6309, 0.625, 0.6309, 0.625, 0.6229, 0.625, 0.6097, 0.625, 0.6149, 0.625, 0.6149, 0.625, 0.6097, 0.625, 0.6309, 0.625, 0.6229, 0.625, 0.6229, 0.625, 0.6309, 0.625, 0.6309, 0.625, 0.6229, 0.625, 0.6229, 0.625, 0.6309, 0.625, 0.6229, 0.625, 0.6162, 0.625, 0.6162, 0.625, 0.6229, 0.625, 0.6309, 0.625, 0.6229, 0.625, 0.6229, 0.625, 0.6309, 0.625, 0.6097, 0.625, 0.6149, 0.625, 0.6149, 0.625, 0.6097, 0.625, 0.6134, 0.625, 0.6097, 0.625, 0.6097, 0.625, 0.6134, 0.625, 0.6097, 0.625, 0.6045, 0.625, 0.6045, 0.625, 0.6097, 0.625, 0.6149, 0.625, 0.6229, 0.625, 0.6229, 0.625, 0.6149, 0.625, 0.6229, 0.625, 0.6309, 0.625, 0.6309, 0.625, 0.6229, 0.625, 0.6097, 0.625, 0.6149, 0.625, 0.6149, 0.625, 0.6097, 0.625, 0.6097, 0.625, 0.6149, 0.625, 0.6149, 0.625, 0.6097, 0.625, 0.6148, 0.625, 0.6134, 0.625, 0.6134, 0.625, 0.6148, 0.625, 0.6134, 0.625, 0.6097, 0.625, 0.6097, 0.625, 0.6134, 0.625, 0.6097, 0.625, 0.6045, 0.625, 0.6045, 0.625, 0.6097, 0.625, 0.6162, 0.625, 0.6148, 0.625, 0.6148, 0.625, 0.6162, 0.625, 0.6149, 0.625, 0.6229, 0.625, 0.6229, 0.625, 0.6149, 0.625, 0.6229, 0.625, 0.6309, 0.625, 0.6309, 0.625, 0.6229, 0.625, 0.6045, 0.625, 0.6097, 0.625, 0.6097, 0.625, 0.6045, 0.625, 0.6229, 0.625, 0.6162, 0.625, 0.6162, 0.625, 0.6229, 0.625, 0.6097, 0.625, 0.6229, 0.625, 0.6162, 0.625, 0.6148, 0.625, 0.6134, 0.625, 0.6045, 0.625, 0.6097, 0.625, 0.6149, 0.625, 0.6229, 0.625, 0.6309, 0.625, 0.6229, 0.625, 0.6097, 0.625, 0.6149, 0.625, 0.6229, 0.625, 0.6229, 0.625, 0.6149, 0.625, 0.6309, 0.625, 0.6229, 0.625, 0.6229, 0.625, 0.6309, 0.625, 0.6097, 0.625, 0.6045, 0.625, 0.6045, 0.625, 0.6097, 0.625, 0.6045, 0.625, 0.6097, 0.625, 0.6097, 0.625, 0.6045, 0.625, 0.6229, 0.625, 0.6097, 0.625, 0.6097, 0.625, 0.6229, 0.625, 0.6229, 0.625, 0.6309, 0.625, 0.6309, 0.625, 0.6229, 0.625, 0.6149, 0.625, 0.6381, 0.625, 0.6381, 0.625, 0.6149, 0.625, 0.6381, 0.625, 0.6149, 0.625, 0.6149, 0.625, 0.6381, 0.625, 0.5935, 0.625, 0.6149, 0.625, 0.6149, 0.625, 0.5935, 0.625, 0.5935, 0.625, 0.5935, 0.625, 0.5935, 0.625, 0.5935, 0.625, 0.5935, 0.625, 0.5935, 0.625, 0.5935, 0.625, 0.5935, 0.625, 0.5935, 0.625, 0.6149, 0.625, 0.6149, 0.625, 0.5935, 0.625, 0.6149, 0.625, 0.5935, 0.625, 0.6149, 0.625, 0.6149, 0.625, 0.5935, 0.625, 0.5935, 0.625, 0.6149, 0.625, 0.6381, 0.625, 0.6149, 0.625, 0.6149, 0.625, 0.6381, 0.625, 0.6149, 0.625, 0.6381, 0.625, 0.6149, 0.625, 0.6149, 0.625, 0.5935, 0.625, 0.5935, 0.625, 0.6149, 0.625, 0.6381, 0.625, 0.6381, 0.625, 0.6381, 0.625, 0.6381, 0.625, 0.5935, 0.625, 0.6149, 0.625, 0.6149, 0.625, 0.5935, 0.625, 0.6381, 0.625, 0.6149, 0.625, 0.6149, 0.625, 0.6381, 0.625, 0.6381, 0.625, 0.6381, 0.625, 0.6381, 0.625, 0.6381, 0.625, 0.6149, 0.625, 0.6381, 0.625, 0.6381, 0.625, 0.6149, 0.625, 0.6381, 0.625, 0.6149, 0.625, 0.6149, 0.625, 0.6381, 0.625, 0.5935, 0.625, 0.6149, 0.625, 0.6149, 0.625, 0.5935, 0.625, 0.6149, 0.625, 0.5935, 0.625, 0.5935, 0.625, 0.6149, 0.625, 0.5935, 0.625, 0.5935, 0.625, 0.5935, 0.625, 0.5935, 0.625, 0.6381, 0.625, 0.6381, 0.625, 0.6381, 0.625, 0.6381, 0.625, 0.6149, 0.625, 0.6381, 0.625, 0.6381, 0.625, 0.6381, 0.625, 0.6381, 0.625, 0.6381, 0.625, 0.6381, 0.625, 0.6381, 0.625, 0.6381, 0.625, 0.6381, 0.625, 0.6381, 0.625, 0.6381, 0.625, 0.6149, 0.625, 0.6381, 0.625, 0.6381, 0.625, 0.6381, 0.625, 0.6381, 0.625, 0.6381, 0.625, 0.6381, 0.625, 0.6381, 0.625, 0.6381, 0.625, 0.6381, 0.625, 0.5935, 0.625, 0.5935, 0.625, 0.5935, 0.625, 0.5935, 0.625, 0.5935, 0.625, 0.5935, 0.625, 0.5935, 0.625, 0.5935, 0.625, 0.6381, 0.625, 0.6381, 0.625, 0.6381, 0.625, 0.6381, 0.625, 0.6381, 0.625, 0.6381, 0.625, 0.6381, 0.625, 0.6381, 0.625, 0.6149, 0.625, 0.6381, 0.625, 0.6381, 0.625, 0.6149, 0.625, 0.6381, 0.625, 0.6149, 0.625, 0.6149, 0.625, 0.6381, 0.625, 0.5935, 0.625, 0.6149, 0.625, 0.6149, 0.625, 0.5935, 0.625, 0.6149, 0.625, 0.5935, 0.625, 0.5935, 0.625, 0.6149, 0.625, 0.5935, 0.625, 0.5935, 0.625, 0.5935, 0.625, 0.5935, 0.625, 0.6381, 0.625, 0.6381, 0.625, 0.6381, 0.625, 0.6381, 0.625, 0.5935, 0.625, 0.5935, 0.625, 0.5935, 0.625, 0.5935, 0.625, 0.6381, 0.625, 0.6381, 0.625, 0.6381, 0.625, 0.6381, 0.625, 0.5935, 0.625, 0.5935, 0.625, 0.5935, 0.625, 0.5935, 0.625, 0.5935, 0.625, 0.5935, 0.625, 0.5935, 0.625, 0.5935, 0.625, 0.6381, 0.625, 0.6177, 0.625, 0.5935, 0.625, 0.5935, 0.625, 0.6381, 0.625, 0.5935, 0.625, 0.5935, 0.625, 0.5935, 0.625, 0.5935, 0.625, 0.6381, 0.625, 0.5935, 0.625, 0.5935, 0.625, 0.6381, 0.625, 0.6381, 0.625, 0.5935, 0.625, 0.5935, 0.625, 0.6154, 0.625, 0.6381, 0.625, 0.6381, 0.625, 0.6381, 0.625, 0.6381, 0.625, 0.6381, 0.625, 0.6149, 0.625, 0.6381, 0.625, 0.6381, 0.625, 0.6149, 0.625, 0.6149, 0.625, 0.5935, 0.625, 0.5935, 0.625, 0.6149, 0.625, 0.5935, 0.625, 0.5935, 0.625, 0.5935, 0.625, 0.5935, 0.625, 0.5935, 0.625, 0.6177, 0.625, 0.6245, 0.625, 0.5935, 0.625, 0.5935, 0.625, 0.6149, 0.625, 0.6149, 0.625, 0.5935, 0.625, 0.6381, 0.625, 0.6381, 0.625, 0.6381, 0.625, 0.6381, 0.625, 0.6381, 0.625, 0.6149, 0.625, 0.6149, 0.625, 0.6381, 0.625, 0.6381, 0.625, 0.6154, 0.625, 0.616, 0.625, 0.6381, 0.625, 0.5935, 0.625, 0.5935, 0.625, 0.5935, 0.625, 0.5935, 0.625, 0.6149, 0.625, 0.6381, 0.625, 0.6381, 0.625, 0.6149, 0.625, 0.5935, 0.625, 0.6245, 0.625, 0.614, 0.625, 0.5935, 0.625, 0.6381, 0.625, 0.6381, 0.625, 0.6381, 0.625, 0.6381, 0.625, 0.5935, 0.625, 0.5935, 0.625, 0.5935, 0.625, 0.5935, 0.625, 0.6381, 0.625, 0.616, 0.625, 0.6159, 0.625, 0.6381, 0.625, 0.6149, 0.625, 0.6381, 0.625, 0.6381, 0.625, 0.6149, 0.625, 0.6381, 0.625, 0.6149, 0.625, 0.6149, 0.625, 0.6381, 0.625, 0.6149, 0.625, 0.5935, 0.625, 0.5935, 0.625, 0.6149, 0.625, 0.5935, 0.625, 0.6149, 0.625, 0.6149, 0.625, 0.5935, 0.625, 0.6245, 0.625, 0.6177, 0.625, 0.6381, 0.625, 0.6381, 0.625, 0.614, 0.625, 0.6245, 0.625, 0.6381, 0.625, 0.6381, 0.625, 0.6159, 0.625, 0.616, 0.625, 0.5935, 0.625, 0.5935, 0.625, 0.616, 0.625, 0.6154, 0.625, 0.5935, 0.625, 0.5935, 0.625, 0.5935, 0.625, 0.614, 0.625, 0.614, 0.625, 0.5935, 0.625, 0.6149, 0.625, 0.5935, 0.625, 0.5935, 0.625, 0.6149, 0.625, 0.6381, 0.625, 0.6381, 0.625, 0.6381, 0.625, 0.6381, 0.625, 0.6381, 0.625, 0.6149, 0.625, 0.6149, 0.625, 0.6381, 0.625, 0.5935, 0.625, 0.614, 0.625, 0.614, 0.625, 0.5935, 0.625, 0.614, 0.625, 0.6381, 0.625, 0.6381, 0.625, 0.614, 0.625, 0.5935, 0.625, 0.5935, 0.625, 0.614, 0.625, 0.6381, 0.625, 0.6381, 0.625, 0.6149, 0.625, 0.6381, 0.625, 0.6381, 0.625, 0.6381, 0.625, 0.6381, 0.625, 0.5935, 0.625, 0.5935, 0.625, 0.5935, 0.625, 0.5935, 0.625, 0.614, 0.625, 0.6381, 0.625, 0.6381, 0.625, 0.614, 0.625, 0.6381, 0.625, 0.6149, 0.625, 0.6149, 0.625, 0.6381, 0.625, 0.6149, 0.625, 0.5935, 0.625, 0.5935, 0.625, 0.6149, 0.625, 0.6381, 0.625, 0.6159, 0.625, 0.6159, 0.625, 0.6381, 0.625, 0.6381, 0.625, 0.6381, 0.625, 0.6381, 0.625, 0.6381, 0.625, 0.6159, 0.625, 0.5935, 0.625, 0.5935, 0.625, 0.6159, 0.625, 0.5935, 0.625, 0.6149, 0.625, 0.6149, 0.625, 0.5935, 0.625, 0.6381, 0.625, 0.6159, 0.625, 0.6159, 0.625, 0.6381, 0.625, 0.5935, 0.625, 0.5935, 0.625, 0.5935, 0.625, 0.5935, 0.625, 0.6381, 0.625, 0.6159, 0.625, 0.5935, 0.625, 0.5935, 0.625, 0.6149, 0.625, 0.6381, 0.625, 0.5935, 0.625, 0.6149, 0.625, 0.6149, 0.625, 0.5935, 0.625, 0.6381, 0.625, 0.6381, 0.625, 0.6381, 0.625, 0.6381, 0.625, 0.6159, 0.625, 0.5935, 0.625, 0.5935, 0.625, 0.6159, 0.625, 0.6149, 0.625, 0.6381, 0.625, 0.6381, 0.625, 0.6149, 0.625, 0.5935, 0.625, 0.5935, 0.625, 0.5935, 0.625, 0.5935])
me_cube_002.materials.append(mat_material_001)
me_cube_002.use_mirror_vertex_groups = False
me_cube_002.update()

# ---- objects
ob_cube = bpy.data.objects.new('Cube', me_cube)
ob_empty = bpy.data.objects.new('Empty', None)
ob_cube_002 = bpy.data.objects.new('Cube.002', me_cube_002)

# ---- transforms, parenting, visibility, modifiers, constraints
ob_cube.location = (0.0, 0.0, 0.0)
ob_cube.scale = (1.0, 1.719, 1.0)
ob_cube.lock_rotations_4d = False
ob_cube.empty_display_type = 'ARROWS'
ob_cube.lineart.crease_threshold = 0.0
ob_empty.location = (0.1796, 3.006e-07, -0.245)
ob_empty.rotation_euler = (1.571, 0.0, 3.142)
ob_empty.scale = (4.729, 4.729, 4.729)
ob_empty.empty_display_type = 'IMAGE'
ob_empty.empty_display_size = 5.0
ob_empty.empty_image_depth = 'BACK'
ob_empty.show_empty_image_perspective = False
ob_empty.use_empty_image_alpha = True
ob_cube_002.location = (-3.001, 0.0, 4.805)
ob_cube_002.rotation_euler = (0.0, 1.342, 0.0)
ob_cube_002.scale = (1.0, 1.719, 1.0)
ob_cube_002.lock_rotations_4d = False
ob_cube_002.empty_display_type = 'ARROWS'
ob_cube_002.lineart.crease_threshold = 0.0

# ---- collection membership
col_collection.objects.link(ob_cube)
col_collection.objects.link(ob_empty)
col_collection.objects.link(ob_cube_002)

# ---- scene / render settings (as saved in the file)
scene.frame_start = 1; scene.frame_end = 250; scene.frame_set(1)
scene.render.engine = 'BLENDER_EEVEE_NEXT'
scene.cycles.sampling_pattern = 'TABULATED_SOBOL'
scene.cycles.use_light_tree = False
scene.view_settings.view_transform = 'Filmic'
bpy.context.view_layer.update()

# ---- added for rendering (the .blend has no active camera and no usable light): camera, sun
cam_auto = bpy.data.cameras.new('AutoCamera')
cam_auto.lens = 50.0
cam_auto.sensor_width = 36.0
cam_auto.clip_end = 1000.0
ob_auto_camera = bpy.data.objects.new('AutoCamera', cam_auto)
scene.collection.objects.link(ob_auto_camera)
ob_auto_camera.location = (17.2941, -22.2496, 16.6059)
ob_auto_camera.rotation_euler = (1.09748, -7.21219e-08, 0.694738)
scene.camera = ob_auto_camera
light_auto_sun = bpy.data.lights.new('AutoSun', 'SUN')
light_auto_sun.energy = 3.0
light_auto_sun.angle = 0.0523599
ob_auto_sun = bpy.data.objects.new('AutoSun', light_auto_sun)
scene.collection.objects.link(ob_auto_sun)
ob_auto_sun.rotation_euler = (0.872665, 0.174533, 0.523599)
bpy.context.view_layer.update()
